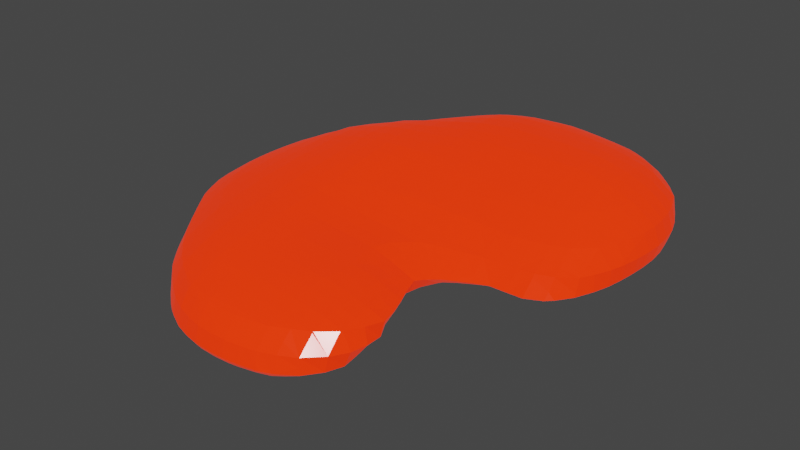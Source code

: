 # Source: 80_only.blend  (saved by Blender 2.81.16; exported with 4.5.12 LTS)
import bpy
from mathutils import Matrix  # noqa: F401  (used for matrix-valued properties, if any)

bpy.ops.wm.read_factory_settings(use_empty=True)
scene = bpy.context.scene
scene.name = 'Scene'

# ---- collections
col_collection = bpy.data.collections.new('Collection'); scene.collection.children.link(col_collection)

# ---- materials (node trees are filled in below, after node groups)
mat_material_002 = bpy.data.materials.new('Material.002')
mat_material_002.use_transparent_shadow = False

# ---- material node trees
mat_material_002.use_nodes = True; mat_material_002.node_tree.nodes.clear()
_N = mat_material_002.node_tree.nodes; _L = mat_material_002.node_tree.links
n0 = _N.new('ShaderNodeOutputMaterial'); n0.name = 'Material Output'; n0.location = (300, 300)
n1 = _N.new('ShaderNodeBsdfPrincipled'); n1.name = 'Principled BSDF'; n1.location = (10, 300)
n1.distribution = 'GGX'
n1.subsurface_method = 'BURLEY'
n1.inputs[0].default_value = (0.8, 0.02044, 0.002025, 1.0)
n1.inputs[2].default_value = 0.2
n1.inputs[3].default_value = 1.45
n1.inputs[13].default_value = 0.2
n1.inputs[27].default_value = (0.8, 0.02044, 0.002025, 1.0)
n1.inputs[28].default_value = 1.0
_L.new(n1.outputs[0], n0.inputs[0])
n0.is_active_output = True

# ---- world
world_world = bpy.data.worlds.new('World'); scene.world = world_world
world_world.use_nodes = True; world_world.node_tree.nodes.clear()
_N = world_world.node_tree.nodes; _L = world_world.node_tree.links
n0 = _N.new('ShaderNodeOutputWorld'); n0.name = 'World Output'; n0.location = (300, 300)
n1 = _N.new('ShaderNodeBackground'); n1.name = 'Background'; n1.location = (10, 300)
n1.inputs[0].default_value = (0.05088, 0.05088, 0.05088, 1.0)
_L.new(n1.outputs[0], n0.inputs[0])
n0.is_active_output = True
world_world.color = (0.05088, 0.05088, 0.05088)
world_world.use_sun_shadow = False
world_world.sun_shadow_jitter_overblur = 0.0

# ---- meshes
me_n190120_3d_iso80 = bpy.data.meshes.new('N190120 3D iso80')
me_n190120_3d_iso80.from_pydata([(-18.0, -14.0, -8.057), (-18.52, -14.0, -8.0), (-18.0, -15.96, -8.0), (-18.0, -12.0, -8.05), (-18.74, -12.0, -8.0), (-18.0, -10.77, -8.0), (-16.0, -18.0, -8.079), (-16.56, -18.0, -8.0), (-16.0, -18.81, -8.0), (-16.0, -16.0, -8.19), (-17.99, -16.0, -8.0), (-16.0, -14.0, -8.158), (-16.0, -12.0, -8.066), (-16.0, -11.11, -8.0), (-14.0, -20.0, -8.042), (-14.53, -20.0, -8.0), (-14.0, -20.44, -8.0), (-14.0, -18.0, -8.153), (-14.0, -16.0, -8.191), (-14.0, -14.0, -8.08), (-14.0, -13.03, -8.0), (-15.11, -12.0, -8.0), (-12.0, -22.0, -8.011), (-12.14, -22.0, -8.0), (-12.0, -22.13, -8.0), (-12.0, -20.0, -8.091), (-12.0, -18.0, -8.124), (-12.0, -16.0, -8.095), (-12.0, -14.96, -8.0), (-13.04, -14.0, -8.0), (-11.18, -22.0, -8.0), (-10.08, -20.0, -8.0), (-10.49, -18.0, -8.0), (-11.16, -16.0, -8.0), (-26.0, -8.0, -6.059), (-26.11, -8.0, -6.0), (-26.0, -8.784, -6.0), (-26.0, -6.0, -6.198), (-26.37, -6.0, -6.0), (-26.0, -4.0, -6.32), (-26.63, -4.0, -6.0), (-26.0, -2.0, -6.4), (-26.86, -2.0, -6.0), (-26.0, 0.0, -6.414), (-26.97, 0.0, -6.0), (-26.0, 2.0, -6.258), (-26.63, 2.0, -6.0), (-26.0, 3.841, -6.0), (-24.0, -14.0, -6.39), (-24.64, -14.0, -6.0), (-24.0, -15.5, -6.0), (-24.0, -12.0, -6.738), (-25.4, -12.0, -6.0), (-24.0, -10.0, -6.888), (-25.82, -10.0, -6.0), (-24.0, -8.0, -6.977), (-24.0, -6.0, -7.048), (-24.0, -4.0, -7.097), (-24.0, -2.0, -7.096), (-24.0, 0.0, -7.039), (-24.0, 2.0, -6.856), (-24.0, 4.0, -6.574), (-25.93, 4.0, -6.0), (-24.0, 6.0, -6.059), (-24.2, 6.0, -6.0), (-24.0, 6.191, -6.0), (-22.0, -18.0, -6.241), (-22.4, -18.0, -6.0), (-22.0, -18.61, -6.0), (-22.0, -16.0, -6.86), (-23.74, -16.0, -6.0), (-22.0, -14.0, -7.207), (-22.0, -12.0, -7.422), (-22.0, -10.0, -7.494), (-22.0, -8.0, -7.513), (-22.0, -6.0, -7.501), (-22.0, -4.0, -7.472), (-22.0, -2.0, -7.425), (-22.0, 0.0, -7.331), (-22.0, 2.0, -7.106), (-22.0, 4.0, -6.799), (-22.0, 6.0, -6.34), (-22.0, 7.234, -6.0), (-20.0, -20.0, -6.609), (-21.05, -20.0, -6.0), (-20.0, -21.41, -6.0), (-20.0, -18.0, -7.182), (-20.0, -16.0, -7.59), (-20.0, -14.0, -7.791), (-20.0, -12.0, -7.893), (-20.0, -10.0, -7.88), (-20.0, -8.0, -7.825), (-20.0, -6.0, -7.742), (-20.0, -4.0, -7.65), (-20.0, -2.0, -7.569), (-20.0, 0.0, -7.452), (-20.0, 2.0, -7.198), (-20.0, 4.0, -6.878), (-20.0, 6.0, -6.481), (-20.0, 8.0, -6.01), (-20.09, 8.0, -6.0), (-20.0, 8.036, -6.0), (-18.0, -22.0, -6.697), (-19.46, -22.0, -6.0), (-18.0, -23.6, -6.0), (-18.0, -20.0, -7.344), (-18.0, -18.0, -7.737), (-18.0, -16.0, -7.998), (-18.0, -10.0, -7.961), (-18.0, -8.0, -7.832), (-18.0, -6.0, -7.708), (-18.0, -4.0, -7.59), (-18.0, -2.0, -7.483), (-18.0, 0.0, -7.35), (-18.0, 2.0, -7.112), (-18.0, 4.0, -6.828), (-18.0, 6.0, -6.495), (-18.0, 8.0, -6.099), (-18.0, 8.412, -6.0), (-16.0, -24.0, -6.795), (-17.64, -24.0, -6.0), (-16.0, -25.5, -6.0), (-16.0, -22.0, -7.419), (-16.0, -20.0, -7.85), (-16.0, -10.0, -7.897), (-16.0, -8.0, -7.702), (-16.0, -6.0, -7.553), (-16.0, -4.0, -7.42), (-16.0, -2.0, -7.288), (-16.0, 0.0, -7.138), (-16.0, 2.0, -6.933), (-16.0, 4.0, -6.705), (-16.0, 6.0, -6.444), (-16.0, 8.0, -6.128), (-16.0, 8.65, -6.0), (-14.0, -26.0, -6.555), (-15.34, -26.0, -6.0), (-14.0, -26.93, -6.0), (-14.0, -24.0, -7.396), (-14.0, -22.0, -7.805), (-14.0, -12.0, -7.893), (-14.0, -10.0, -7.66), (-14.0, -8.0, -7.439), (-14.0, -6.0, -7.276), (-14.0, -4.0, -7.129), (-14.0, -2.0, -6.972), (-14.0, 0.0, -6.811), (-14.0, 2.0, -6.65), (-14.0, 4.0, -6.488), (-14.0, 6.0, -6.31), (-14.0, 8.0, -6.092), (-14.0, 8.627, -6.0), (-12.0, -28.0, -6.118), (-12.31, -28.0, -6.0), (-12.0, -28.15, -6.0), (-12.0, -26.0, -7.121), (-12.0, -24.0, -7.777), (-12.0, -14.0, -7.887), (-12.0, -12.0, -7.6), (-12.0, -10.0, -7.341), (-12.0, -8.0, -7.113), (-12.0, -6.0, -6.937), (-12.0, -4.0, -6.776), (-12.0, -2.0, -6.607), (-12.0, 0.0, -6.449), (-12.0, 2.0, -6.331), (-12.0, 4.0, -6.229), (-12.0, 6.0, -6.131), (-12.0, 8.0, -6.006), (-12.0, 8.055, -6.0), (-10.0, -28.0, -6.487), (-10.0, -28.68, -6.0), (-10.0, -26.0, -7.322), (-10.0, -24.0, -7.836), (-10.0, -22.0, -7.979), (-10.0, -20.0, -7.995), (-10.0, -18.0, -7.949), (-10.0, -16.0, -7.825), (-10.0, -14.0, -7.53), (-10.0, -12.0, -7.21), (-10.0, -10.0, -6.942), (-10.0, -8.0, -6.707), (-10.0, -6.0, -6.514), (-10.0, -4.0, -6.342), (-10.0, -2.0, -6.191), (-10.0, 0.0, -6.058), (-10.0, 1.258, -6.0), (-10.19, 2.0, -6.0), (-10.62, 4.0, -6.0), (-11.02, 6.0, -6.0), (-11.94, 8.0, -6.0), (-8.0, -28.0, -6.664), (-8.0, -29.01, -6.0), (-8.0, -26.0, -7.368), (-8.0, -24.0, -7.768), (-8.0, -22.0, -7.832), (-8.0, -20.0, -7.778), (-8.0, -18.0, -7.643), (-8.0, -16.0, -7.426), (-8.0, -14.0, -7.099), (-8.0, -12.0, -6.776), (-8.0, -10.0, -6.5), (-8.0, -8.0, -6.255), (-8.0, -6.0, -6.057), (-8.0, -5.329, -6.0), (-8.492, -4.0, -6.0), (-9.123, -2.0, -6.0), (-9.716, 0.0, -6.0), (-6.0, -28.0, -6.602), (-6.0, -29.01, -6.0), (-6.0, -26.0, -7.253), (-6.0, -24.0, -7.6), (-6.0, -22.0, -7.556), (-6.0, -20.0, -7.395), (-6.0, -18.0, -7.186), (-6.0, -16.0, -6.921), (-6.0, -14.0, -6.606), (-6.0, -12.0, -6.299), (-6.0, -10.0, -6.006), (-6.0, -9.953, -6.0), (-6.987, -8.0, -6.0), (-7.757, -6.0, -6.0), (-4.0, -28.0, -6.442), (-4.0, -28.82, -6.0), (-4.0, -26.0, -7.045), (-4.0, -24.0, -7.343), (-4.0, -22.0, -7.204), (-4.0, -20.0, -6.946), (-4.0, -18.0, -6.675), (-4.0, -16.0, -6.371), (-4.0, -14.0, -6.068), (-4.0, -13.54, -6.0), (-4.841, -12.0, -6.0), (-5.976, -10.0, -6.0), (-2.0, -28.0, -6.202), (-2.0, -28.39, -6.0), (-2.0, -26.0, -6.691), (-2.0, -24.0, -6.894), (-2.0, -22.0, -6.752), (-2.0, -20.0, -6.5), (-2.0, -18.0, -6.155), (-2.0, -17.21, -6.0), (-2.798, -16.0, -6.0), (-3.784, -14.0, -6.0), (-0.8039, -28.0, -6.0), (0.0, -27.33, -6.0), (0.0, -26.0, -6.257), (0.0, -24.0, -6.381), (0.0, -22.0, -6.26), (0.0, -20.0, -6.029), (0.0, -19.86, -6.0), (-1.444, -18.0, -6.0), (0.93, -26.0, -6.0), (1.457, -24.0, -6.0), (0.9187, -22.0, -6.0), (0.09276, -20.0, -6.0), (-28.0, -10.0, -4.297), (-28.3, -10.0, -4.0), (-28.0, -11.22, -4.0), (-28.0, -8.0, -4.612), (-28.69, -8.0, -4.0), (-28.0, -6.0, -4.865), (-29.0, -6.0, -4.0), (-28.0, -4.0, -5.094), (-29.28, -4.0, -4.0), (-28.0, -2.0, -5.294), (-29.53, -2.0, -4.0), (-28.0, 0.0, -5.406), (-29.71, 0.0, -4.0), (-28.0, 2.0, -5.245), (-29.62, 2.0, -4.0), (-28.0, 4.0, -4.895), (-29.23, 4.0, -4.0), (-28.0, 6.0, -4.178), (-28.23, 6.0, -4.0), (-28.0, 6.392, -4.0), (-26.0, -14.0, -4.816), (-26.78, -14.0, -4.0), (-26.0, -15.46, -4.0), (-26.0, -12.0, -5.563), (-27.78, -12.0, -4.0), (-26.0, -10.0, -5.88), (-26.0, 4.0, -5.972), (-26.0, 6.0, -5.292), (-26.0, 8.0, -4.439), (-26.76, 8.0, -4.0), (-26.0, 8.861, -4.0), (-24.0, -18.0, -4.531), (-24.44, -18.0, -4.0), (-24.0, -18.67, -4.0), (-24.0, -16.0, -5.805), (-25.71, -16.0, -4.0), (-24.0, 8.0, -5.28), (-24.0, 10.0, -4.384), (-24.8, 10.0, -4.0), (-24.0, 10.75, -4.0), (-22.0, -20.0, -5.164), (-23.05, -20.0, -4.0), (-22.0, -21.42, -4.0), (-22.0, 8.0, -5.738), (-22.0, 10.0, -4.97), (-22.0, 12.0, -4.06), (-22.18, 12.0, -4.0), (-22.0, 12.1, -4.0), (-20.0, -22.0, -5.609), (-21.55, -22.0, -4.0), (-20.0, -23.85, -4.0), (-20.0, 10.0, -5.35), (-20.0, 12.0, -4.544), (-20.0, 12.97, -4.0), (-18.0, -24.0, -5.726), (-19.86, -24.0, -4.0), (-18.0, -25.64, -4.0), (-18.0, 10.0, -5.546), (-18.0, 12.0, -4.835), (-18.0, 13.62, -4.0), (-16.0, -26.0, -5.549), (-17.58, -26.0, -4.0), (-16.0, -27.27, -4.0), (-16.0, 10.0, -5.683), (-16.0, 12.0, -5.09), (-16.0, 14.0, -4.196), (-16.98, 14.0, -4.0), (-16.0, 14.36, -4.0), (-14.0, -28.0, -4.888), (-14.97, -28.0, -4.0), (-14.0, -28.57, -4.0), (-14.0, 10.0, -5.764), (-14.0, 12.0, -5.32), (-14.0, 14.0, -4.623), (-14.0, 15.44, -4.0), (-12.0, -29.6, -4.0), (-12.0, 10.0, -5.772), (-12.0, 12.0, -5.45), (-12.0, 14.0, -4.916), (-12.0, 16.0, -4.243), (-13.04, 16.0, -4.0), (-12.0, 16.54, -4.0), (-10.0, -30.0, -4.365), (-10.78, -30.0, -4.0), (-10.0, -30.24, -4.0), (-10.0, 2.0, -5.961), (-10.0, 4.0, -5.884), (-10.0, 6.0, -5.85), (-10.0, 8.0, -5.794), (-10.0, 10.0, -5.63), (-10.0, 12.0, -5.384), (-10.0, 14.0, -4.959), (-10.0, 16.0, -4.417), (-10.0, 17.1, -4.0), (-8.0, -30.0, -4.925), (-8.0, -30.67, -4.0), (-8.0, -4.0, -5.867), (-8.0, -2.0, -5.714), (-8.0, 0.0, -5.596), (-8.0, 2.0, -5.528), (-8.0, 4.0, -5.498), (-8.0, 6.0, -5.536), (-8.0, 8.0, -5.554), (-8.0, 10.0, -5.448), (-8.0, 12.0, -5.259), (-8.0, 14.0, -4.912), (-8.0, 16.0, -4.461), (-8.0, 17.41, -4.0), (-6.0, -30.0, -5.031), (-6.0, -30.8, -4.0), (-6.0, -8.0, -5.693), (-6.0, -6.0, -5.499), (-6.0, -4.0, -5.346), (-6.0, -2.0, -5.2), (-6.0, 0.0, -5.095), (-6.0, 2.0, -5.097), (-6.0, 4.0, -5.143), (-6.0, 6.0, -5.228), (-6.0, 8.0, -5.289), (-6.0, 10.0, -5.231), (-6.0, 12.0, -5.091), (-6.0, 14.0, -4.785), (-6.0, 16.0, -4.379), (-6.0, 17.3, -4.0), (-4.0, -30.0, -4.938), (-4.0, -30.78, -4.0), (-4.0, -12.0, -5.718), (-4.0, -10.0, -5.364), (-4.0, -8.0, -5.082), (-4.0, -6.0, -4.938), (-4.0, -4.0, -4.831), (-4.0, -2.0, -4.708), (-4.0, 0.0, -4.631), (-4.0, 2.0, -4.699), (-4.0, 4.0, -4.808), (-4.0, 6.0, -4.933), (-4.0, 8.0, -5.03), (-4.0, 10.0, -5.018), (-4.0, 12.0, -4.92), (-4.0, 14.0, -4.644), (-4.0, 16.0, -4.27), (-4.0, 17.01, -4.0), (-2.0, -30.0, -4.629), (-2.0, -30.54, -4.0), (-2.0, -16.0, -5.677), (-2.0, -14.0, -5.269), (-2.0, -12.0, -4.96), (-2.0, -10.0, -4.743), (-2.0, -8.0, -4.57), (-2.0, -6.0, -4.419), (-2.0, -4.0, -4.305), (-2.0, -2.0, -4.272), (-2.0, 0.0, -4.284), (-2.0, 2.0, -4.362), (-2.0, 4.0, -4.476), (-2.0, 6.0, -4.651), (-2.0, 8.0, -4.804), (-2.0, 10.0, -4.825), (-2.0, 12.0, -4.755), (-2.0, 14.0, -4.515), (-2.0, 16.0, -4.173), (-2.0, 16.67, -4.0), (0.0, -30.0, -4.181), (0.0, -30.16, -4.0), (0.0, -28.0, -5.793), (0.0, -18.0, -5.489), (0.0, -16.0, -4.822), (0.0, -14.0, -4.44), (0.0, -12.0, -4.232), (0.0, -10.0, -4.152), (0.0, -8.0, -4.084), (0.0, -6.862, -4.0), (-0.2574, -6.0, -4.0), (-0.7254, -4.0, -4.0), (-0.6244, -2.0, -4.0), (-0.1918, 0.0, -4.0), (0.0, 0.6232, -4.0), (0.0, 2.0, -4.063), (0.0, 4.0, -4.184), (0.0, 6.0, -4.404), (0.0, 8.0, -4.602), (0.0, 10.0, -4.65), (0.0, 12.0, -4.603), (0.0, 14.0, -4.397), (0.0, 16.0, -4.084), (0.0, 16.33, -4.0), (0.5453, -30.0, -4.0), (2.0, -29.38, -4.0), (2.0, -28.0, -4.954), (2.0, -26.0, -5.585), (2.0, -24.0, -5.81), (2.0, -22.0, -5.605), (2.0, -20.0, -5.254), (2.0, -18.0, -4.667), (2.0, -16.0, -4.011), (2.0, -15.92, -4.0), (1.263, -14.0, -4.0), (0.7906, -12.0, -4.0), (0.5352, -10.0, -4.0), (0.3065, -8.0, -4.0), (0.4893, 2.0, -4.0), (2.0, 3.908, -4.0), (2.0, 4.0, -4.009), (2.0, 6.0, -4.233), (2.0, 8.0, -4.424), (2.0, 10.0, -4.497), (2.0, 12.0, -4.481), (2.0, 14.0, -4.299), (2.0, 16.0, -4.004), (2.0, 16.01, -4.0), (4.0, -28.0, -4.031), (4.0, -28.05, -4.0), (4.0, -26.0, -4.775), (4.0, -24.0, -5.103), (4.0, -22.0, -4.863), (4.0, -20.0, -4.45), (4.0, -18.47, -4.0), (3.64, -18.0, -4.0), (2.028, -16.0, -4.0), (2.12, 4.0, -4.0), (4.0, 5.237, -4.0), (4.0, 6.0, -4.082), (4.0, 8.0, -4.257), (4.0, 10.0, -4.352), (4.0, 12.0, -4.365), (4.0, 14.0, -4.194), (4.0, 15.36, -4.0), (2.072, 16.0, -4.0), (4.058, -28.0, -4.0), (5.529, -26.0, -4.0), (6.0, -24.75, -4.0), (6.0, -24.0, -4.146), (6.0, -22.12, -4.0), (5.982, -22.0, -4.0), (5.147, -20.0, -4.0), (4.986, 6.0, -4.0), (6.0, 6.908, -4.0), (6.0, 8.0, -4.097), (6.0, 10.0, -4.209), (6.0, 12.0, -4.233), (6.0, 14.0, -4.048), (6.0, 14.32, -4.0), (6.274, -24.0, -4.0), (7.166, 8.0, -4.0), (8.0, 9.247, -4.0), (8.0, 10.0, -4.04), (8.0, 12.0, -4.057), (8.0, 12.58, -4.0), (6.498, 14.0, -4.0), (8.296, 10.0, -4.0), (8.354, 12.0, -4.0), (-30.0, -4.0, -2.55), (-30.25, -4.0, -2.0), (-30.0, -5.968, -2.0), (-30.0, -2.0, -3.005), (-30.43, -2.0, -2.0), (-30.0, 0.0, -3.336), (-30.53, 0.0, -2.0), (-30.0, 2.0, -3.148), (-30.44, 2.0, -2.0), (-30.0, 4.0, -2.289), (-30.11, 4.0, -2.0), (-30.0, 4.247, -2.0), (-28.0, -12.0, -3.116), (-28.24, -12.0, -2.0), (-28.0, -12.41, -2.0), (-28.97, -10.0, -2.0), (-29.6, -8.0, -2.0), (-30.0, -6.0, -2.0), (-29.19, 6.0, -2.0), (-28.0, 8.0, -2.248), (-28.11, 8.0, -2.0), (-28.0, 8.153, -2.0), (-26.0, -15.59, -2.0), (-27.02, -14.0, -2.0), (-26.0, 10.0, -2.439), (-26.24, 10.0, -2.0), (-26.0, 10.24, -2.0), (-24.0, -18.51, -2.0), (-24.36, -18.0, -2.0), (-25.74, -16.0, -2.0), (-24.0, 12.0, -2.261), (-24.15, 12.0, -2.0), (-24.0, 12.14, -2.0), (-22.0, -21.11, -2.0), (-22.88, -20.0, -2.0), (-22.0, 13.5, -2.0), (-20.0, -23.42, -2.0), (-21.25, -22.0, -2.0), (-20.0, 14.0, -2.806), (-21.12, 14.0, -2.0), (-20.0, 14.62, -2.0), (-18.0, -25.19, -2.0), (-19.41, -24.0, -2.0), (-18.0, 14.0, -3.664), (-18.0, 15.63, -2.0), (-16.0, -26.78, -2.0), (-17.01, -26.0, -2.0), (-16.0, 16.0, -2.675), (-17.33, 16.0, -2.0), (-16.0, 16.65, -2.0), (-14.0, -28.12, -2.0), (-14.2, -28.0, -2.0), (-14.0, 16.0, -3.628), (-14.0, 17.84, -2.0), (-12.0, -29.1, -2.0), (-12.0, 18.0, -2.952), (-13.75, 18.0, -2.0), (-12.0, 19.09, -2.0), (-10.0, -30.0, -2.95), (-10.0, -29.76, -2.0), (-10.0, 18.0, -3.505), (-10.0, 20.0, -2.145), (-10.35, 20.0, -2.0), (-10.0, 20.16, -2.0), (-8.0, -30.24, -2.0), (-9.022, -30.0, -2.0), (-8.0, 18.0, -3.745), (-8.0, 20.0, -2.666), (-8.0, 20.9, -2.0), (-6.0, -30.37, -2.0), (-6.0, 18.0, -3.742), (-6.0, 20.0, -2.824), (-6.0, 21.29, -2.0), (-4.0, -30.35, -2.0), (-4.0, 18.0, -3.679), (-4.0, 20.0, -2.866), (-4.0, 21.53, -2.0), (-2.0, -30.11, -2.0), (-2.0, 18.0, -3.594), (-2.0, 20.0, -2.82), (-2.0, 21.55, -2.0), (0.0, -30.0, -3.218), (-1.345, -30.0, -2.0), (0.0, -29.71, -2.0), (0.0, -6.0, -3.898), (0.0, -4.0, -3.738), (0.0, -2.0, -3.823), (0.0, 0.0, -3.959), (0.0, 18.0, -3.507), (0.0, 20.0, -2.754), (0.0, 21.49, -2.0), (2.0, -28.99, -2.0), (2.0, -14.0, -3.496), (2.0, -12.0, -3.209), (2.0, -10.0, -3.17), (2.0, -8.0, -3.195), (2.0, -6.0, -3.201), (2.0, -4.0, -3.233), (2.0, -2.0, -3.351), (2.0, 0.0, -3.51), (2.0, 2.0, -3.754), (2.0, 18.0, -3.429), (2.0, 20.0, -2.692), (2.0, 21.42, -2.0), (4.0, -28.0, -3.158), (3.895, -28.0, -2.0), (4.0, -27.92, -2.0), (4.0, -18.0, -3.702), (4.0, -16.0, -2.749), (4.0, -14.0, -2.324), (4.0, -12.0, -2.053), (4.0, -10.0, -2.176), (4.0, -8.0, -2.378), (4.0, -6.0, -2.614), (4.0, -4.0, -2.817), (4.0, -2.0, -2.963), (4.0, 0.0, -3.141), (4.0, 2.0, -3.485), (4.0, 4.0, -3.832), (4.0, 16.0, -3.894), (4.0, 18.0, -3.335), (4.0, 20.0, -2.617), (4.0, 21.3, -2.0), (6.0, -26.0, -2.082), (6.0, -26.02, -2.0), (6.0, -22.0, -3.975), (6.0, -20.0, -3.19), (6.0, -18.0, -2.254), (6.0, -17.34, -2.0), (5.219, -16.0, -2.0), (4.521, -14.0, -2.0), (4.088, -12.0, -2.0), (4.425, -10.0, -2.0), (5.382, -8.0, -2.0), (6.0, -6.994, -2.0), (6.0, -6.0, -2.137), (6.0, -4.0, -2.389), (6.0, -2.0, -2.656), (6.0, 0.0, -2.931), (6.0, 2.0, -3.289), (6.0, 4.0, -3.633), (6.0, 6.0, -3.901), (6.0, 16.0, -3.716), (6.0, 18.0, -3.186), (6.0, 20.0, -2.497), (6.0, 21.07, -2.0), (6.022, -26.0, -2.0), (7.168, -24.0, -2.0), (7.579, -22.0, -2.0), (7.532, -20.0, -2.0), (6.408, -18.0, -2.0), (6.74, -6.0, -2.0), (8.0, -4.328, -2.0), (8.0, -4.0, -2.04), (8.0, -2.0, -2.421), (8.0, 0.0, -2.785), (8.0, 2.0, -3.127), (8.0, 4.0, -3.44), (8.0, 6.0, -3.705), (8.0, 8.0, -3.92), (8.0, 14.0, -3.84), (8.0, 16.0, -3.495), (8.0, 18.0, -2.977), (8.0, 20.0, -2.303), (8.0, 20.68, -2.0), (8.601, -4.0, -2.0), (10.0, -3.568, -2.0), (10.0, -2.0, -2.308), (10.0, 0.0, -2.678), (10.0, 2.0, -2.992), (10.0, 4.0, -3.267), (10.0, 6.0, -3.508), (10.0, 8.0, -3.691), (10.0, 10.0, -3.74), (10.0, 12.0, -3.702), (10.0, 14.0, -3.503), (10.0, 16.0, -3.187), (10.0, 18.0, -2.626), (10.0, 19.79, -2.0), (9.577, 20.0, -2.0), (12.0, -2.0, -2.209), (12.0, -3.148, -2.0), (12.0, 0.0, -2.549), (12.0, 2.0, -2.832), (12.0, 4.0, -3.073), (12.0, 6.0, -3.279), (12.0, 8.0, -3.419), (12.0, 10.0, -3.398), (12.0, 12.0, -3.305), (12.0, 14.0, -3.116), (12.0, 16.0, -2.81), (12.0, 18.0, -2.212), (12.0, 18.6, -2.0), (14.0, -2.0, -2.054), (14.0, -2.374, -2.0), (14.0, 0.0, -2.328), (14.0, 2.0, -2.577), (14.0, 4.0, -2.786), (14.0, 6.0, -2.931), (14.0, 8.0, -3.023), (14.0, 10.0, -3.013), (14.0, 12.0, -2.92), (14.0, 14.0, -2.65), (14.0, 16.0, -2.262), (14.0, 16.89, -2.0), (12.79, 18.0, -2.0), (14.48, -2.0, -2.0), (16.0, -0.5054, -2.0), (16.0, 0.0, -2.052), (16.0, 2.0, -2.258), (16.0, 4.0, -2.426), (16.0, 6.0, -2.514), (16.0, 8.0, -2.563), (16.0, 10.0, -2.566), (16.0, 12.0, -2.473), (16.0, 14.0, -2.11), (16.0, 14.46, -2.0), (14.84, 16.0, -2.0), (16.26, 0.0, -2.0), (17.12, 2.0, -2.0), (17.65, 4.0, -2.0), (17.96, 6.0, -2.0), (18.0, 6.492, -2.0), (18.0, 8.0, -2.033), (18.0, 9.709, -2.0), (17.98, 10.0, -2.0), (17.55, 12.0, -2.0), (16.36, 14.0, -2.0), (18.11, 8.0, -2.0), (-30.0, -4.687, 0.0), (-30.09, -4.0, 0.0), (-30.21, -2.0, 0.0), (-30.22, 0.0, 0.0), (-30.07, 2.0, 0.0), (-30.0, 4.0, -1.428), (-30.0, 2.429, 0.0), (-28.0, -12.0, -1.282), (-28.48, -10.0, 0.0), (-28.0, -11.0, 0.0), (-29.31, -8.0, 0.0), (-29.8, -6.0, 0.0), (-29.71, 4.0, 0.0), (-28.96, 6.0, 0.0), (-28.04, 8.0, 0.0), (-28.0, 8.052, 0.0), (-26.0, -14.11, 0.0), (-26.08, -14.0, 0.0), (-27.48, -12.0, 0.0), (-26.16, 10.0, 0.0), (-26.0, 10.17, 0.0), (-24.0, -18.0, -1.363), (-24.62, -16.0, 0.0), (-24.0, -16.85, 0.0), (-24.16, 12.0, 0.0), (-24.0, 12.16, 0.0), (-22.0, -20.0, -0.6498), (-22.0, -19.39, 0.0), (-23.08, -18.0, 0.0), (-22.0, 13.69, 0.0), (-20.0, -22.0, -0.3009), (-20.0, -21.73, 0.0), (-21.52, -20.0, 0.0), (-21.55, 14.0, 0.0), (-20.0, 15.09, 0.0), (-18.0, -24.0, -0.4255), (-18.0, -23.61, 0.0), (-19.71, -22.0, 0.0), (-18.0, 16.0, -1.144), (-18.66, 16.0, 0.0), (-18.0, 16.43, 0.0), (-16.0, -26.0, -0.9731), (-16.0, -25.18, 0.0), (-17.55, -24.0, 0.0), (-16.0, 17.68, 0.0), (-14.0, -28.0, -1.832), (-14.0, -26.41, 0.0), (-14.68, -26.0, 0.0), (-14.0, 18.0, -1.738), (-15.5, 18.0, 0.0), (-14.0, 18.93, 0.0), (-12.0, -28.0, -0.4919), (-12.0, -27.51, 0.0), (-12.0, 20.0, -0.506), (-12.41, 20.0, 0.0), (-12.0, 20.24, 0.0), (-10.0, -28.18, 0.0), (-10.62, -28.0, 0.0), (-10.0, 21.4, 0.0), (-8.0, -30.0, -1.674), (-8.0, -28.56, 0.0), (-8.0, 22.0, -0.6489), (-8.898, 22.0, 0.0), (-8.0, 22.45, 0.0), (-6.0, -30.0, -1.505), (-6.0, -28.65, 0.0), (-6.0, 22.0, -1.296), (-6.0, 23.11, 0.0), (-4.0, -30.0, -1.557), (-4.0, -28.57, 0.0), (-4.0, 22.0, -1.602), (-4.0, 23.59, 0.0), (-2.0, -30.0, -1.856), (-2.0, -28.3, 0.0), (-2.0, 22.0, -1.654), (-2.0, 23.81, 0.0), (0.0, -28.0, -0.1183), (-0.4987, -28.0, 0.0), (0.0, -27.84, 0.0), (0.0, 22.0, -1.634), (0.0, 23.91, 0.0), (2.0, -28.0, -0.9285), (2.0, -26.9, 0.0), (2.0, 22.0, -1.593), (2.0, 23.91, 0.0), (4.0, -26.0, -0.1126), (3.8, -26.0, 0.0), (4.0, -25.87, 0.0), (4.0, 22.0, -1.524), (4.0, 23.86, 0.0), (6.0, -26.0, -1.972), (6.0, -24.14, 0.0), (6.0, -16.0, -0.9653), (6.0, -14.02, 0.0), (5.987, -14.0, 0.0), (5.301, -12.0, 0.0), (6.0, -11.12, 0.0), (6.0, -10.0, -0.6504), (6.0, -8.0, -1.686), (6.0, 22.0, -1.387), (6.0, 23.75, 0.0), (6.13, -24.0, 0.0), (7.256, -22.0, 0.0), (8.0, -20.19, 0.0), (8.0, -20.0, -0.27), (8.0, -19.62, 0.0), (7.629, -18.0, 0.0), (6.862, -16.0, 0.0), (7.297, -10.0, 0.0), (8.0, -9.632, 0.0), (8.0, -8.0, -1.012), (8.0, -6.0, -1.625), (8.0, 22.0, -1.168), (8.0, 23.56, 0.0), (8.065, -20.0, 0.0), (10.0, -8.0, -0.4403), (10.0, -8.596, 0.0), (10.0, -6.0, -1.308), (10.0, -4.0, -1.856), (10.0, 20.0, -1.899), (10.0, 22.0, -0.7661), (10.0, 23.12, 0.0), (11.57, -8.0, 0.0), (12.0, -7.833, 0.0), (12.0, -6.0, -1.066), (12.0, -4.0, -1.734), (12.0, 20.0, -1.35), (12.0, 22.0, -0.2704), (12.0, 22.43, 0.0), (14.0, -6.0, -0.9559), (14.0, -7.78, 0.0), (14.0, -4.0, -1.604), (14.0, 18.0, -1.582), (14.0, 20.0, -0.6804), (14.0, 21.2, 0.0), (12.72, 22.0, 0.0), (16.0, -6.0, -0.78), (16.0, -7.726, 0.0), (16.0, -4.0, -1.367), (16.0, -2.0, -1.76), (16.0, 16.0, -1.534), (16.0, 18.0, -0.7833), (16.0, 19.72, 0.0), (15.68, 20.0, 0.0), (18.0, -6.0, -0.2586), (18.0, -6.753, 0.0), (18.0, -4.0, -0.7779), (18.0, -2.0, -1.187), (18.0, 0.0, -1.51), (18.0, 2.0, -1.722), (18.0, 4.0, -1.877), (18.0, 6.0, -1.985), (18.0, 10.0, -1.993), (18.0, 12.0, -1.817), (18.0, 14.0, -1.338), (18.0, 16.0, -0.7101), (18.0, 17.67, 0.0), (17.7, 18.0, 0.0), (18.74, -6.0, 0.0), (20.0, -4.216, 0.0), (20.0, -4.0, -0.0452), (20.0, -2.0, -0.4633), (20.0, 0.0, -0.7956), (20.0, 2.0, -0.9551), (20.0, 4.0, -1.062), (20.0, 6.0, -1.172), (20.0, 8.0, -1.229), (20.0, 10.0, -1.117), (20.0, 12.0, -0.8823), (20.0, 14.0, -0.403), (20.0, 15.25, 0.0), (19.51, 16.0, 0.0), (20.09, -4.0, 0.0), (20.93, -2.0, 0.0), (21.53, 0.0, 0.0), (21.88, 2.0, 0.0), (22.0, 2.944, 0.0), (22.0, 4.0, -0.06866), (22.0, 6.0, -0.145), (22.0, 8.0, -0.1602), (22.0, 10.0, -0.03222), (22.0, 10.25, 0.0), (21.61, 12.0, 0.0), (20.72, 14.0, 0.0), (22.12, 4.0, 0.0), (22.25, 6.0, 0.0), (22.26, 8.0, 0.0), (22.05, 10.0, 0.0), (-30.0, -4.0, 0.07261), (-30.0, -2.0, 0.1592), (-30.0, 0.0, 0.1678), (-30.0, 2.0, 0.05436), (-28.0, -10.0, 0.3228), (-28.0, -8.0, 0.8535), (-28.0, -6.0, 1.189), (-28.0, -4.0, 1.425), (-28.0, -2.0, 1.518), (-28.0, 0.0, 1.533), (-28.0, 2.0, 1.446), (-28.0, 4.0, 1.257), (-28.0, 6.0, 0.8292), (-28.0, 8.0, 0.04065), (-26.0, -14.0, 0.05241), (-26.0, -12.0, 0.8517), (-26.0, -10.0, 1.414), (-26.0, -8.0, 1.903), (-26.46, -6.0, 2.0), (-26.0, -7.389, 2.0), (-26.92, -4.0, 2.0), (-27.12, -2.0, 2.0), (-27.18, 0.0, 2.0), (-27.08, 2.0, 2.0), (-26.87, 4.0, 2.0), (-26.38, 6.0, 2.0), (-26.0, 8.0, 1.682), (-26.0, 7.016, 2.0), (-26.0, 10.0, 0.1719), (-24.0, -16.0, 0.3864), (-24.0, -14.0, 1.148), (-24.0, -12.0, 1.812), (-24.71, -10.0, 2.0), (-24.0, -11.23, 2.0), (-25.78, -8.0, 2.0), (-25.59, 8.0, 2.0), (-24.23, 10.0, 2.0), (-24.0, 12.0, 0.2231), (-24.0, 10.3, 2.0), (-22.0, -18.0, 0.6095), (-22.0, -16.0, 1.367), (-22.0, -14.0, 1.989), (-23.48, -12.0, 2.0), (-22.0, -13.96, 2.0), (-22.32, 12.0, 2.0), (-22.0, 12.25, 2.0), (-20.0, -20.0, 0.8164), (-20.0, -18.0, 1.553), (-20.47, -16.0, 2.0), (-20.0, -16.6, 2.0), (-21.97, -14.0, 2.0), (-20.0, 14.0, 1.626), (-20.0, 13.74, 2.0), (-18.0, -22.0, 0.774), (-18.0, -20.0, 1.592), (-18.67, -18.0, 2.0), (-18.0, -18.71, 2.0), (-19.64, 14.0, 2.0), (-18.0, 16.0, 0.7423), (-18.0, 15.2, 2.0), (-16.0, -24.0, 0.6543), (-16.0, -22.0, 1.489), (-16.67, -20.0, 2.0), (-16.0, -20.57, 2.0), (-16.9, 16.0, 2.0), (-16.0, 16.67, 2.0), (-14.0, -26.0, 0.2337), (-14.0, -24.0, 1.185), (-14.0, -22.0, 1.915), (-14.0, -21.73, 2.0), (-14.24, 18.0, 2.0), (-14.0, 18.17, 2.0), (-12.0, -26.0, 0.7456), (-12.0, -24.0, 1.562), (-13.4, -22.0, 2.0), (-12.0, -22.61, 2.0), (-12.0, 20.0, 0.9485), (-12.0, 19.66, 2.0), (-10.0, -28.0, 0.1079), (-10.0, -26.0, 0.9847), (-10.0, -24.0, 1.719), (-10.0, -22.96, 2.0), (-11.56, 20.0, 2.0), (-10.0, 20.97, 2.0), (-8.0, -28.0, 0.309), (-8.0, -26.0, 1.105), (-8.0, -24.0, 1.776), (-8.0, -23.04, 2.0), (-8.24, 22.0, 2.0), (-8.0, 22.13, 2.0), (-6.0, -28.0, 0.3368), (-6.0, -26.0, 1.1), (-6.0, -24.0, 1.732), (-6.0, -22.7, 2.0), (-6.0, 22.95, 2.0), (-4.0, -28.0, 0.2864), (-4.0, -26.0, 1.029), (-4.0, -24.0, 1.634), (-4.0, -22.11, 2.0), (-4.0, 23.63, 2.0), (-2.0, -28.0, 0.1523), (-2.0, -26.0, 0.8663), (-2.0, -24.0, 1.457), (-3.689, -22.0, 2.0), (-2.0, -22.0, 1.87), (-2.0, -21.16, 2.0), (-2.0, 23.97, 2.0), (0.0, -26.0, 0.6437), (0.0, -24.0, 1.232), (0.0, -22.0, 1.673), (0.0, -20.05, 2.0), (0.0, -14.0, 1.93), (0.0, -15.2, 2.0), (-0.3145, -14.0, 2.0), (0.0, -12.0, 1.857), (-0.6856, -12.0, 2.0), (0.0, -10.69, 2.0), (0.0, 24.0, 0.726), (-1.645, 24.0, 2.0), (0.0, 24.13, 2.0), (2.0, -26.0, 0.3455), (2.0, -24.0, 0.9824), (2.0, -22.0, 1.385), (0.06393, -20.0, 2.0), (2.0, -20.0, 1.674), (2.0, -18.0, 1.755), (0.5348, -18.0, 2.0), (2.0, -16.0, 1.714), (0.2683, -16.0, 2.0), (2.0, -14.0, 1.469), (2.0, -12.0, 1.25), (0.3121, -10.0, 2.0), (2.0, -10.0, 1.565), (2.0, -8.366, 2.0), (2.0, 24.0, 0.7327), (2.0, 24.14, 2.0), (4.0, -24.0, 0.6479), (4.0, -22.0, 1.005), (4.0, -20.0, 1.235), (4.0, -18.0, 1.325), (4.0, -16.0, 1.284), (4.0, -14.0, 0.8931), (4.0, -12.0, 0.5224), (4.0, -10.0, 0.9469), (2.505, -8.0, 2.0), (4.0, -8.0, 1.676), (4.0, -7.449, 2.0), (4.0, 24.0, 1.21), (4.0, 24.08, 2.0), (6.0, -24.0, 0.04932), (6.0, -22.0, 0.4637), (6.0, -20.0, 0.7435), (6.0, -18.0, 0.7034), (6.0, -16.0, 0.4632), (6.0, -10.0, 0.4045), (6.0, -8.0, 1.342), (6.0, -6.993, 2.0), (6.0, 23.99, 2.0), (5.852, 24.0, 2.0), (8.0, -20.0, 0.03644), (8.0, -8.0, 0.992), (8.0, -6.596, 2.0), (8.0, 23.82, 2.0), (10.0, -8.0, 0.4464), (10.0, -6.281, 2.0), (10.0, 23.45, 2.0), (12.0, -6.063, 2.0), (12.0, 22.91, 2.0), (14.0, -6.0, 1.898), (12.93, -6.0, 2.0), (14.0, -5.929, 2.0), (14.0, 22.0, 2.0), (14.0, 22.0, 2.0), (16.0, -6.0, 1.622), (16.0, -5.7, 2.0), (16.0, 20.0, 0.4378), (16.0, 20.76, 2.0), (18.0, -6.0, 0.7007), (18.0, -5.0, 2.0), (18.0, 18.0, 0.4662), (18.0, 18.91, 2.0), (16.93, 20.0, 2.0), (20.0, -4.0, 0.4201), (19.41, -4.0, 2.0), (20.0, -3.441, 2.0), (20.0, 16.0, 0.8493), (20.0, 16.68, 2.0), (18.87, 18.0, 2.0), (20.84, -2.0, 2.0), (21.67, 0.0, 2.0), (22.0, 1.141, 2.0), (22.0, 2.0, 0.6848), (22.0, 12.0, 1.123), (22.0, 12.74, 2.0), (21.53, 14.0, 2.0), (20.54, 16.0, 2.0), (22.2, 2.0, 2.0), (22.57, 4.0, 2.0), (22.77, 6.0, 2.0), (22.83, 8.0, 2.0), (22.64, 10.0, 2.0), (22.27, 12.0, 2.0), (-26.0, -6.0, 2.176), (-26.0, -4.0, 2.362), (-26.0, -2.0, 2.459), (-26.0, 0.0, 2.51), (-26.0, 2.0, 2.502), (-26.0, 4.0, 2.433), (-26.0, 6.0, 2.209), (-24.0, -10.0, 2.248), (-24.0, -8.0, 2.591), (-24.0, -6.0, 2.829), (-24.0, -4.0, 3.024), (-24.0, -2.0, 3.163), (-24.0, 0.0, 3.271), (-24.0, 2.0, 3.329), (-24.0, 4.0, 3.336), (-24.0, 6.0, 3.204), (-24.0, 8.0, 2.908), (-24.0, 10.0, 2.173), (-22.0, -12.0, 2.436), (-22.0, -10.0, 2.784), (-22.0, -8.0, 3.095), (-22.0, -6.0, 3.339), (-22.0, -4.0, 3.556), (-22.0, -2.0, 3.723), (-22.0, 0.0, 3.87), (-22.0, 2.0, 3.999), (-22.25, 4.0, 4.0), (-22.0, 2.032, 4.0), (-22.18, 6.0, 4.0), (-22.0, 8.0, 3.925), (-22.0, 7.108, 4.0), (-22.0, 10.0, 3.34), (-22.0, 12.0, 2.222), (-20.0, -16.0, 2.158), (-20.0, -14.0, 2.566), (-20.0, -12.0, 2.924), (-20.0, -10.0, 3.225), (-20.0, -8.0, 3.507), (-20.0, -6.0, 3.766), (-20.07, -4.0, 4.0), (-20.0, -4.126, 4.0), (-20.85, -2.0, 4.0), (-21.49, 0.0, 4.0), (-21.99, 2.0, 4.0), (-21.84, 8.0, 4.0), (-20.73, 10.0, 4.0), (-20.0, 12.0, 3.44), (-20.0, 10.9, 4.0), (-18.0, -18.0, 2.185), (-18.0, -16.0, 2.626), (-18.0, -14.0, 2.953), (-18.0, -12.0, 3.242), (-18.0, -10.0, 3.506), (-18.0, -8.0, 3.773), (-18.31, -6.0, 4.0), (-18.0, -6.312, 4.0), (-19.05, 12.0, 4.0), (-18.0, 14.0, 3.097), (-18.0, 12.87, 4.0), (-16.0, -20.0, 2.169), (-16.0, -18.0, 2.61), (-16.0, -16.0, 2.977), (-16.0, -14.0, 3.237), (-16.0, -12.0, 3.471), (-16.0, -10.0, 3.701), (-16.0, -8.0, 3.95), (-16.0, -7.627, 4.0), (-16.6, 14.0, 4.0), (-16.0, 16.0, 2.633), (-16.0, 14.46, 4.0), (-14.0, -20.0, 2.451), (-14.0, -18.0, 2.818), (-14.0, -16.0, 3.114), (-14.0, -14.0, 3.336), (-14.0, -12.0, 3.541), (-14.0, -10.0, 3.72), (-14.0, -8.0, 3.919), (-14.0, -7.429, 4.0), (-14.11, 16.0, 4.0), (-14.0, 18.0, 2.197), (-14.0, 16.1, 4.0), (-12.0, -22.0, 2.166), (-12.0, -20.0, 2.618), (-12.0, -18.0, 2.913), (-12.0, -16.0, 3.143), (-12.0, -14.0, 3.322), (-12.0, -12.0, 3.493), (-12.0, -10.0, 3.621), (-12.0, -8.0, 3.774), (-12.0, -6.512, 4.0), (-12.0, 18.0, 3.904), (-12.0, 17.9, 4.0), (-10.0, -22.0, 2.222), (-10.0, -20.0, 2.594), (-10.0, -18.0, 2.833), (-10.0, -16.0, 3.014), (-10.0, -14.0, 3.116), (-10.0, -12.0, 3.207), (-10.0, -10.0, 3.33), (-10.0, -8.0, 3.5), (-11.38, -6.0, 4.0), (-10.0, -6.0, 3.814), (-10.0, -5.082, 4.0), (-11.88, 18.0, 4.0), (-10.0, 20.0, 3.436), (-10.0, 19.48, 4.0), (-8.0, -22.0, 2.203), (-8.0, -20.0, 2.504), (-8.0, -18.0, 2.697), (-8.0, -16.0, 2.835), (-8.0, -14.0, 2.857), (-8.0, -12.0, 2.872), (-8.0, -10.0, 2.996), (-8.0, -8.0, 3.193), (-8.0, -6.0, 3.527), (-8.269, -4.0, 4.0), (-8.0, -4.0, 3.963), (-8.0, -3.864, 4.0), (-9.336, 20.0, 4.0), (-8.0, 22.0, 2.227), (-8.0, 20.82, 4.0), (-6.0, -22.0, 2.123), (-6.0, -20.0, 2.39), (-6.0, -18.0, 2.564), (-6.0, -16.0, 2.677), (-6.0, -14.0, 2.65), (-6.0, -12.0, 2.61), (-6.0, -10.0, 2.713), (-6.0, -8.0, 2.917), (-6.0, -6.0, 3.322), (-6.0, -4.0, 3.847), (-6.0, -3.497, 4.0), (-6.0, 22.0, 3.806), (-6.0, 21.88, 4.0), (-4.0, -22.0, 2.018), (-4.0, -20.0, 2.266), (-4.0, -18.0, 2.423), (-4.0, -16.0, 2.512), (-4.0, -14.0, 2.45), (-4.0, -12.0, 2.368), (-4.0, -10.0, 2.45), (-4.0, -8.0, 2.658), (-4.0, -6.0, 3.138), (-4.0, -4.0, 3.768), (-4.0, -3.329, 4.0), (-5.737, 22.0, 4.0), (-4.0, 22.72, 4.0), (-2.0, -20.0, 2.151), (-2.0, -18.0, 2.255), (-2.0, -16.0, 2.287), (-2.0, -14.0, 2.225), (-2.0, -12.0, 2.161), (-2.0, -10.0, 2.258), (-2.0, -8.0, 2.471), (-2.0, -6.0, 2.963), (-2.0, -4.0, 3.653), (-2.0, -3.148, 4.0), (-2.0, 23.15, 4.0), (0.0, -20.0, 2.007), (0.0, -18.0, 2.058), (0.0, -16.0, 2.027), (0.0, -10.0, 2.048), (0.0, -8.0, 2.292), (0.0, -6.0, 2.796), (0.0, -4.0, 3.541), (0.0, -3.036, 4.0), (0.0, 24.0, 2.407), (0.0, 23.41, 4.0), (2.0, -8.0, 2.061), (2.0, -6.0, 2.678), (2.0, -4.0, 3.537), (2.0, -3.108, 4.0), (2.0, 24.0, 2.425), (2.0, 23.44, 4.0), (4.0, -6.0, 2.56), (4.0, -4.0, 3.559), (4.0, -3.221, 4.0), (4.0, 24.0, 2.251), (4.0, 23.39, 4.0), (6.0, -6.0, 2.415), (6.0, -4.0, 3.531), (6.0, -3.284, 4.0), (6.0, 23.27, 4.0), (8.0, -6.0, 2.268), (8.0, -4.0, 3.504), (8.0, -3.341, 4.0), (8.0, 23.08, 4.0), (10.0, -6.0, 2.154), (10.0, -4.0, 3.563), (10.0, -3.453, 4.0), (10.0, 22.73, 4.0), (12.0, -6.0, 2.041), (12.0, -4.0, 3.589), (12.0, -3.492, 4.0), (12.0, 22.29, 4.0), (14.0, -4.0, 3.388), (14.0, -3.185, 4.0), (14.0, 21.57, 4.0), (12.86, 22.0, 4.0), (16.0, -4.0, 3.093), (16.0, -2.68, 4.0), (16.0, 20.52, 4.0), (18.0, -4.0, 2.587), (17.59, -2.0, 4.0), (18.0, -2.0, 3.854), (18.0, -1.782, 4.0), (18.0, 18.64, 4.0), (16.65, 20.0, 4.0), (20.0, -2.0, 2.781), (19.94, 0.0, 4.0), (20.0, 0.0, 3.958), (20.0, 0.07402, 4.0), (20.0, 16.26, 4.0), (18.6, 18.0, 4.0), (22.0, 2.0, 2.348), (20.89, 2.0, 4.0), (22.0, 4.0, 3.186), (21.56, 4.0, 4.0), (22.0, 6.0, 3.866), (21.94, 6.0, 4.0), (22.0, 6.683, 4.0), (22.0, 10.0, 3.852), (22.0, 9.323, 4.0), (21.95, 10.0, 4.0), (22.0, 12.0, 2.834), (21.62, 12.0, 4.0), (21.03, 14.0, 4.0), (20.19, 16.0, 4.0), (22.1, 8.0, 4.0), (-22.0, 4.0, 4.078), (-22.0, 6.0, 4.065), (-20.0, -4.0, 4.014), (-20.0, -2.0, 4.177), (-20.0, 0.0, 4.325), (-20.0, 2.0, 4.487), (-20.0, 4.0, 4.635), (-20.0, 6.0, 4.692), (-20.0, 8.0, 4.635), (-20.0, 10.0, 4.271), (-18.0, -6.0, 4.038), (-18.0, -4.0, 4.264), (-18.0, -2.0, 4.456), (-18.0, 0.0, 4.647), (-18.0, 2.0, 4.861), (-18.0, 4.0, 5.062), (-18.0, 6.0, 5.156), (-18.0, 8.0, 5.151), (-18.0, 10.0, 4.905), (-18.0, 12.0, 4.421), (-16.0, -6.0, 4.191), (-16.0, -4.0, 4.426), (-16.0, -2.0, 4.663), (-16.0, 0.0, 4.913), (-16.0, 2.0, 5.176), (-16.0, 4.0, 5.422), (-16.0, 6.0, 5.554), (-16.0, 8.0, 5.606), (-16.0, 10.0, 5.491), (-16.0, 12.0, 5.161), (-16.0, 14.0, 4.266), (-14.0, -6.0, 4.173), (-14.0, -4.0, 4.445), (-14.0, -2.0, 4.752), (-14.0, 0.0, 5.075), (-14.0, 2.0, 5.366), (-14.0, 4.0, 5.64), (-14.0, 6.0, 5.851), (-14.0, 8.0, 5.993), (-14.0, 10.0, 5.933), (-14.0, 12.0, 5.689), (-14.0, 14.0, 5.03), (-14.0, 16.0, 4.058), (-12.0, -6.0, 4.066), (-12.0, -4.0, 4.381), (-12.0, -2.0, 4.762), (-12.0, 0.0, 5.161), (-12.0, 2.0, 5.492), (-12.0, 4.0, 5.81), (-12.81, 6.0, 6.0), (-12.0, 5.301, 6.0), (-13.96, 8.0, 6.0), (-13.66, 10.0, 6.0), (-12.72, 12.0, 6.0), (-12.0, 14.0, 5.769), (-12.0, 12.91, 6.0), (-12.0, 16.0, 5.076), (-10.0, -4.0, 4.185), (-10.0, -2.0, 4.609), (-10.0, 0.0, 5.072), (-10.0, 2.0, 5.515), (-10.0, 4.0, 5.951), (-10.0, 4.299, 6.0), (-11.35, 14.0, 6.0), (-10.0, 16.0, 5.941), (-10.0, 15.79, 6.0), (-10.0, 18.0, 4.918), (-8.0, -2.0, 4.427), (-8.0, 0.0, 4.946), (-8.0, 2.0, 5.511), (-9.204, 4.0, 6.0), (-8.0, 3.735, 6.0), (-9.849, 16.0, 6.0), (-8.0, 18.0, 5.816), (-8.0, 17.6, 6.0), (-8.0, 20.0, 4.651), (-6.0, -2.0, 4.37), (-6.0, 0.0, 4.927), (-6.0, 2.0, 5.539), (-6.0, 3.497, 6.0), (-7.561, 18.0, 6.0), (-6.0, 20.0, 5.517), (-6.0, 19.17, 6.0), (-4.0, -2.0, 4.357), (-4.0, 0.0, 4.954), (-4.0, 2.0, 5.595), (-4.0, 3.245, 6.0), (-4.746, 20.0, 6.0), (-4.0, 22.0, 4.669), (-4.0, 20.37, 6.0), (-2.0, -2.0, 4.348), (-2.0, 0.0, 5.015), (-2.0, 2.0, 5.718), (-2.0, 2.798, 6.0), (-2.0, 22.0, 5.104), (-2.0, 20.94, 6.0), (0.0, -2.0, 4.352), (0.0, 0.0, 5.093), (0.0, 2.0, 5.865), (0.0, 2.352, 6.0), (0.0, 22.0, 5.401), (0.0, 21.32, 6.0), (2.0, -2.0, 4.396), (2.0, 0.0, 5.182), (2.0, 2.0, 5.994), (2.0, 2.016, 6.0), (2.0, 22.0, 5.511), (2.0, 21.48, 6.0), (4.0, -2.0, 4.461), (4.0, 0.0, 5.29), (2.097, 2.0, 6.0), (4.0, 1.708, 6.0), (4.0, 22.0, 5.516), (4.0, 21.51, 6.0), (6.0, -2.0, 4.539), (6.0, 0.0, 5.43), (6.0, 1.363, 6.0), (6.0, 22.0, 5.375), (6.0, 21.36, 6.0), (8.0, -2.0, 4.617), (8.0, 0.0, 5.557), (8.0, 1.054, 6.0), (8.0, 22.0, 5.146), (8.0, 21.1, 6.0), (10.0, -2.0, 4.664), (10.0, 0.0, 5.594), (10.0, 0.9533, 6.0), (10.0, 22.0, 4.786), (10.0, 20.75, 6.0), (12.0, -2.0, 4.662), (12.0, 0.0, 5.565), (12.0, 1.018, 6.0), (12.0, 22.0, 4.317), (12.0, 20.31, 6.0), (14.0, -2.0, 4.525), (14.0, 0.0, 5.409), (14.0, 1.443, 6.0), (14.0, 20.0, 5.574), (14.0, 19.36, 6.0), (12.85, 20.0, 6.0), (16.0, -2.0, 4.294), (16.0, 0.0, 5.133), (15.37, 2.0, 6.0), (16.0, 2.0, 5.893), (16.0, 2.311, 6.0), (16.0, 18.0, 5.96), (16.0, 17.92, 6.0), (15.92, 18.0, 6.0), (16.0, 20.0, 4.538), (18.0, 0.0, 4.632), (18.0, 2.0, 5.285), (17.71, 4.0, 6.0), (18.0, 4.0, 5.897), (18.0, 4.447, 6.0), (18.0, 16.0, 5.73), (18.0, 15.12, 6.0), (17.57, 16.0, 6.0), (18.0, 18.0, 4.535), (20.0, 2.0, 4.499), (20.0, 4.0, 4.989), (18.71, 6.0, 6.0), (20.0, 6.0, 5.324), (20.0, 8.0, 5.537), (19.22, 8.0, 6.0), (20.0, 10.0, 5.521), (19.25, 10.0, 6.0), (20.0, 12.0, 5.354), (19.05, 12.0, 6.0), (20.0, 14.0, 4.915), (18.48, 14.0, 6.0), (20.0, 16.0, 4.182), (22.0, 8.0, 4.084), (-12.0, 6.0, 6.093), (-12.0, 8.0, 6.29), (-12.0, 10.0, 6.283), (-12.0, 12.0, 6.15), (-10.0, 6.0, 6.248), (-10.0, 8.0, 6.479), (-10.0, 10.0, 6.6), (-10.0, 12.0, 6.62), (-10.0, 14.0, 6.398), (-8.0, 4.0, 6.068), (-8.0, 6.0, 6.397), (-8.0, 8.0, 6.665), (-8.0, 10.0, 6.925), (-8.0, 12.0, 7.096), (-8.0, 14.0, 6.956), (-8.0, 16.0, 6.594), (-6.0, 4.0, 6.139), (-6.0, 6.0, 6.566), (-6.0, 8.0, 6.947), (-6.0, 10.0, 7.283), (-6.0, 12.0, 7.525), (-6.0, 14.0, 7.48), (-6.0, 16.0, 7.22), (-6.0, 18.0, 6.544), (-4.0, 4.0, 6.218), (-4.0, 6.0, 6.745), (-4.0, 8.0, 7.242), (-4.0, 10.0, 7.632), (-4.0, 12.0, 7.916), (-4.0, 14.0, 7.949), (-4.0, 16.0, 7.774), (-4.0, 18.0, 7.149), (-4.0, 20.0, 6.236), (-2.0, 4.0, 6.372), (-2.0, 6.0, 6.94), (-2.0, 8.0, 7.474), (-2.0, 10.0, 7.904), (-3.44, 12.0, 8.0), (-2.0, 10.61, 8.0), (-3.687, 14.0, 8.0), (-2.69, 16.0, 8.0), (-2.0, 18.0, 7.516), (-2.0, 16.41, 8.0), (-2.0, 20.0, 6.606), (0.0, 4.0, 6.546), (0.0, 6.0, 7.137), (0.0, 8.0, 7.683), (-1.148, 10.0, 8.0), (0.0, 9.41, 8.0), (0.0, 18.0, 7.774), (0.0, 17.24, 8.0), (0.0, 20.0, 6.874), (2.0, 4.0, 6.671), (2.0, 6.0, 7.293), (2.0, 8.0, 7.858), (2.0, 8.675, 8.0), (2.0, 18.0, 7.885), (2.0, 17.58, 8.0), (2.0, 20.0, 7.029), (4.0, 2.0, 6.103), (4.0, 4.0, 6.781), (4.0, 6.0, 7.424), (4.0, 8.0, 7.999), (4.0, 8.004, 8.0), (4.0, 18.0, 7.908), (4.0, 17.63, 8.0), (4.0, 20.0, 7.09), (6.0, 2.0, 6.223), (6.0, 4.0, 6.885), (6.0, 6.0, 7.511), (4.021, 8.0, 8.0), (6.0, 7.764, 8.0), (6.0, 18.0, 7.796), (6.0, 17.21, 8.0), (6.0, 20.0, 6.964), (8.0, 2.0, 6.327), (8.0, 4.0, 6.971), (8.0, 6.0, 7.566), (8.0, 7.665, 8.0), (8.0, 18.0, 7.624), (8.0, 16.62, 8.0), (8.0, 20.0, 6.766), (10.0, 2.0, 6.363), (10.0, 4.0, 7.003), (10.0, 6.0, 7.566), (10.0, 7.834, 8.0), (10.0, 16.0, 7.935), (10.0, 15.58, 8.0), (9.419, 16.0, 8.0), (10.0, 18.0, 7.392), (10.0, 20.0, 6.529), (12.0, 2.0, 6.338), (12.0, 4.0, 6.969), (12.0, 6.0, 7.498), (10.69, 8.0, 8.0), (12.0, 8.0, 7.925), (12.0, 8.71, 8.0), (12.0, 14.0, 7.981), (12.0, 13.82, 8.0), (11.86, 14.0, 8.0), (12.0, 16.0, 7.645), (12.0, 18.0, 7.09), (12.0, 20.0, 6.221), (14.0, 2.0, 6.182), (14.0, 4.0, 6.772), (14.0, 6.0, 7.267), (14.0, 8.0, 7.658), (12.82, 10.0, 8.0), (14.0, 10.0, 7.803), (14.0, 12.0, 7.802), (12.99, 12.0, 8.0), (14.0, 14.0, 7.575), (14.0, 16.0, 7.218), (14.0, 18.0, 6.609), (16.0, 4.0, 6.455), (16.0, 6.0, 6.901), (16.0, 8.0, 7.244), (16.0, 10.0, 7.334), (16.0, 12.0, 7.285), (16.0, 14.0, 7.04), (16.0, 16.0, 6.656), (18.0, 6.0, 6.276), (18.0, 8.0, 6.53), (18.0, 10.0, 6.581), (18.0, 12.0, 6.509), (18.0, 14.0, 6.239), (-2.0, 12.0, 8.179), (-2.0, 14.0, 8.222), (-2.0, 16.0, 8.096), (0.0, 10.0, 8.108), (0.0, 12.0, 8.375), (0.0, 14.0, 8.415), (0.0, 16.0, 8.286), (2.0, 10.0, 8.225), (2.0, 12.0, 8.458), (2.0, 14.0, 8.469), (2.0, 16.0, 8.33), (4.0, 10.0, 8.305), (4.0, 12.0, 8.495), (4.0, 14.0, 8.468), (4.0, 16.0, 8.31), (6.0, 8.0, 8.052), (6.0, 10.0, 8.336), (6.0, 12.0, 8.496), (6.0, 14.0, 8.43), (6.0, 16.0, 8.238), (8.0, 8.0, 8.069), (8.0, 10.0, 8.328), (8.0, 12.0, 8.46), (8.0, 14.0, 8.356), (8.0, 16.0, 8.128), (10.0, 8.0, 8.031), (10.0, 10.0, 8.246), (10.0, 12.0, 8.338), (10.0, 14.0, 8.2), (12.0, 10.0, 8.106), (12.0, 12.0, 8.152)], [], [(0, 1, 2), (0, 3, 1), (1, 3, 4), (3, 5, 4), (6, 7, 8), (6, 9, 7), (7, 9, 10), (9, 11, 10), (10, 11, 0), (10, 0, 2), (0, 11, 3), (3, 11, 12), (3, 12, 5), (5, 12, 13), (14, 15, 16), (14, 17, 15), (15, 17, 6), (15, 6, 8), (6, 17, 9), (9, 17, 18), (9, 18, 11), (11, 18, 19), (11, 19, 12), (12, 19, 20), (12, 20, 21), (12, 21, 13), (22, 23, 24), (22, 25, 23), (23, 25, 14), (23, 14, 16), (14, 25, 17), (17, 25, 26), (17, 26, 18), (18, 26, 27), (18, 27, 19), (19, 27, 28), (19, 28, 29), (19, 29, 20), (22, 24, 30), (22, 30, 25), (25, 30, 31), (25, 31, 26), (26, 31, 32), (26, 32, 27), (27, 32, 33), (27, 33, 28), (34, 35, 36), (34, 37, 35), (35, 37, 38), (37, 39, 38), (38, 39, 40), (39, 41, 40), (40, 41, 42), (41, 43, 42), (42, 43, 44), (43, 45, 44), (44, 45, 46), (45, 47, 46), (48, 49, 50), (48, 51, 49), (49, 51, 52), (51, 53, 52), (52, 53, 54), (53, 55, 54), (54, 55, 34), (54, 34, 36), (34, 55, 37), (37, 55, 56), (37, 56, 39), (39, 56, 57), (39, 57, 41), (41, 57, 58), (41, 58, 43), (43, 58, 59), (43, 59, 45), (45, 59, 60), (45, 60, 47), (47, 60, 61), (47, 61, 62), (61, 63, 62), (62, 63, 64), (63, 65, 64), (66, 67, 68), (66, 69, 67), (67, 69, 70), (69, 71, 70), (70, 71, 48), (70, 48, 50), (48, 71, 51), (51, 71, 72), (51, 72, 53), (53, 72, 73), (53, 73, 55), (55, 73, 74), (55, 74, 56), (56, 74, 75), (56, 75, 57), (57, 75, 76), (57, 76, 58), (58, 76, 77), (58, 77, 59), (59, 77, 78), (59, 78, 60), (60, 78, 79), (60, 79, 61), (61, 79, 80), (61, 80, 63), (63, 80, 81), (63, 81, 65), (65, 81, 82), (83, 84, 85), (83, 86, 84), (84, 86, 66), (84, 66, 68), (66, 86, 69), (69, 86, 87), (69, 87, 71), (71, 87, 88), (71, 88, 72), (72, 88, 89), (72, 89, 73), (73, 89, 90), (73, 90, 74), (74, 90, 91), (74, 91, 75), (75, 91, 92), (75, 92, 76), (76, 92, 93), (76, 93, 77), (77, 93, 94), (77, 94, 78), (78, 94, 95), (78, 95, 79), (79, 95, 96), (79, 96, 80), (80, 96, 97), (80, 97, 81), (81, 97, 98), (81, 98, 82), (82, 98, 99), (82, 99, 100), (99, 101, 100), (102, 103, 104), (102, 105, 103), (103, 105, 83), (103, 83, 85), (83, 105, 86), (86, 105, 106), (86, 106, 87), (87, 106, 107), (2, 1, 107), (107, 1, 88), (107, 88, 87), (1, 4, 88), (88, 4, 89), (4, 5, 89), (89, 5, 108), (89, 108, 90), (90, 108, 91), (91, 108, 109), (91, 109, 92), (92, 109, 110), (92, 110, 93), (93, 110, 111), (93, 111, 94), (94, 111, 112), (94, 112, 95), (95, 112, 113), (95, 113, 96), (96, 113, 114), (96, 114, 97), (97, 114, 115), (97, 115, 98), (98, 115, 116), (98, 116, 99), (99, 116, 117), (99, 117, 101), (101, 117, 118), (119, 120, 121), (119, 122, 120), (120, 122, 102), (120, 102, 104), (102, 122, 105), (105, 122, 123), (8, 7, 123), (123, 7, 106), (123, 106, 105), (7, 10, 106), (106, 10, 107), (10, 2, 107), (13, 124, 5), (5, 124, 108), (108, 124, 109), (109, 124, 125), (109, 125, 110), (110, 125, 126), (110, 126, 111), (111, 126, 127), (111, 127, 112), (112, 127, 128), (112, 128, 113), (113, 128, 129), (113, 129, 114), (114, 129, 130), (114, 130, 115), (115, 130, 131), (115, 131, 116), (116, 131, 132), (116, 132, 117), (117, 132, 133), (117, 133, 118), (118, 133, 134), (135, 136, 137), (135, 138, 136), (136, 138, 119), (136, 119, 121), (119, 138, 122), (122, 138, 139), (16, 15, 139), (139, 15, 123), (139, 123, 122), (15, 8, 123), (20, 140, 21), (21, 140, 13), (13, 140, 141), (13, 141, 124), (124, 141, 125), (125, 141, 142), (125, 142, 126), (126, 142, 143), (126, 143, 127), (127, 143, 144), (127, 144, 128), (128, 144, 145), (128, 145, 129), (129, 145, 146), (129, 146, 130), (130, 146, 147), (130, 147, 131), (131, 147, 148), (131, 148, 132), (132, 148, 149), (132, 149, 133), (133, 149, 150), (133, 150, 134), (134, 150, 151), (152, 153, 154), (152, 155, 153), (153, 155, 135), (153, 135, 137), (135, 155, 138), (138, 155, 156), (24, 23, 156), (156, 23, 139), (156, 139, 138), (23, 16, 139), (28, 157, 29), (29, 157, 20), (20, 157, 158), (20, 158, 140), (140, 158, 141), (141, 158, 159), (141, 159, 142), (142, 159, 160), (142, 160, 143), (143, 160, 161), (143, 161, 144), (144, 161, 162), (144, 162, 145), (145, 162, 163), (145, 163, 146), (146, 163, 164), (146, 164, 147), (147, 164, 165), (147, 165, 148), (148, 165, 166), (148, 166, 149), (149, 166, 167), (149, 167, 150), (150, 167, 168), (150, 168, 151), (151, 168, 169), (152, 154, 170), (170, 154, 171), (152, 170, 155), (155, 170, 172), (155, 172, 156), (156, 172, 173), (24, 156, 30), (30, 156, 173), (30, 173, 174), (30, 174, 31), (31, 174, 175), (31, 175, 32), (32, 175, 176), (32, 176, 33), (33, 176, 177), (33, 177, 28), (28, 177, 178), (28, 178, 157), (157, 178, 158), (158, 178, 179), (158, 179, 159), (159, 179, 180), (159, 180, 160), (160, 180, 181), (160, 181, 161), (161, 181, 182), (161, 182, 162), (162, 182, 183), (162, 183, 163), (163, 183, 184), (163, 184, 164), (164, 184, 185), (164, 185, 165), (165, 185, 186), (165, 186, 187), (165, 187, 166), (166, 187, 188), (166, 188, 167), (167, 188, 189), (167, 189, 168), (168, 189, 190), (168, 190, 169), (170, 171, 191), (191, 171, 192), (170, 191, 172), (172, 191, 193), (172, 193, 173), (173, 193, 194), (173, 194, 174), (174, 194, 195), (174, 195, 175), (175, 195, 196), (175, 196, 176), (176, 196, 197), (176, 197, 177), (177, 197, 198), (177, 198, 178), (178, 198, 199), (178, 199, 179), (179, 199, 200), (179, 200, 180), (180, 200, 201), (180, 201, 181), (181, 201, 202), (181, 202, 182), (182, 202, 203), (182, 203, 183), (183, 203, 204), (183, 204, 205), (183, 205, 184), (184, 205, 206), (184, 206, 185), (185, 206, 207), (185, 207, 186), (191, 192, 208), (208, 192, 209), (191, 208, 193), (193, 208, 210), (193, 210, 194), (194, 210, 211), (194, 211, 195), (195, 211, 212), (195, 212, 196), (196, 212, 213), (196, 213, 197), (197, 213, 214), (197, 214, 198), (198, 214, 215), (198, 215, 199), (199, 215, 216), (199, 216, 200), (200, 216, 217), (200, 217, 201), (201, 217, 218), (201, 218, 202), (202, 218, 219), (202, 219, 220), (202, 220, 203), (203, 220, 221), (203, 221, 204), (208, 209, 222), (222, 209, 223), (208, 222, 210), (210, 222, 224), (210, 224, 211), (211, 224, 225), (211, 225, 212), (212, 225, 226), (212, 226, 213), (213, 226, 227), (213, 227, 214), (214, 227, 228), (214, 228, 215), (215, 228, 229), (215, 229, 216), (216, 229, 230), (216, 230, 217), (217, 230, 231), (217, 231, 232), (217, 232, 218), (218, 232, 233), (218, 233, 219), (222, 223, 234), (234, 223, 235), (222, 234, 224), (224, 234, 236), (224, 236, 225), (225, 236, 237), (225, 237, 226), (226, 237, 238), (226, 238, 227), (227, 238, 239), (227, 239, 228), (228, 239, 240), (228, 240, 229), (229, 240, 241), (229, 241, 242), (229, 242, 230), (230, 242, 243), (230, 243, 231), (234, 235, 244), (234, 244, 236), (236, 244, 245), (236, 245, 246), (236, 246, 237), (237, 246, 247), (237, 247, 238), (238, 247, 248), (238, 248, 239), (239, 248, 249), (239, 249, 240), (240, 249, 250), (240, 250, 251), (240, 251, 241), (246, 245, 252), (246, 252, 247), (247, 252, 253), (247, 253, 248), (248, 253, 254), (248, 254, 249), (249, 254, 255), (249, 255, 250), (256, 257, 258), (256, 259, 257), (257, 259, 260), (259, 261, 260), (260, 261, 262), (261, 263, 262), (262, 263, 264), (263, 265, 264), (264, 265, 266), (265, 267, 266), (266, 267, 268), (267, 269, 268), (268, 269, 270), (269, 271, 270), (270, 271, 272), (271, 273, 272), (272, 273, 274), (273, 275, 274), (276, 277, 278), (276, 279, 277), (277, 279, 280), (279, 281, 280), (280, 281, 256), (280, 256, 258), (36, 35, 281), (281, 35, 259), (281, 259, 256), (35, 38, 259), (259, 38, 261), (38, 40, 261), (261, 40, 263), (40, 42, 263), (263, 42, 265), (42, 44, 265), (265, 44, 267), (44, 46, 267), (267, 46, 269), (46, 47, 269), (269, 47, 282), (269, 282, 271), (271, 282, 273), (273, 282, 283), (273, 283, 275), (275, 283, 284), (275, 284, 285), (284, 286, 285), (287, 288, 289), (287, 290, 288), (288, 290, 291), (50, 49, 290), (290, 49, 276), (290, 276, 291), (291, 276, 278), (49, 52, 276), (276, 52, 279), (52, 54, 279), (279, 54, 281), (54, 36, 281), (47, 62, 282), (62, 64, 282), (282, 64, 283), (64, 65, 283), (283, 65, 292), (283, 292, 284), (284, 292, 286), (286, 292, 293), (286, 293, 294), (293, 295, 294), (296, 297, 298), (68, 67, 296), (296, 67, 287), (296, 287, 297), (297, 287, 289), (67, 70, 287), (287, 70, 290), (70, 50, 290), (82, 299, 65), (65, 299, 292), (292, 299, 293), (293, 299, 300), (293, 300, 295), (295, 300, 301), (295, 301, 302), (301, 303, 302), (304, 305, 306), (85, 84, 304), (304, 84, 296), (304, 296, 305), (305, 296, 298), (84, 68, 296), (82, 100, 299), (100, 101, 299), (299, 101, 307), (299, 307, 300), (300, 307, 301), (301, 307, 308), (301, 308, 303), (303, 308, 309), (310, 311, 312), (104, 103, 310), (310, 103, 304), (310, 304, 311), (311, 304, 306), (103, 85, 304), (118, 313, 101), (101, 313, 307), (307, 313, 308), (308, 313, 314), (308, 314, 309), (309, 314, 315), (316, 317, 318), (121, 120, 316), (316, 120, 310), (316, 310, 317), (317, 310, 312), (120, 104, 310), (134, 319, 118), (118, 319, 313), (313, 319, 314), (314, 319, 320), (314, 320, 315), (315, 320, 321), (315, 321, 322), (321, 323, 322), (324, 325, 326), (137, 136, 324), (324, 136, 316), (324, 316, 325), (325, 316, 318), (136, 121, 316), (151, 327, 134), (134, 327, 319), (319, 327, 320), (320, 327, 328), (320, 328, 321), (321, 328, 329), (321, 329, 323), (323, 329, 330), (154, 153, 331), (331, 153, 324), (331, 324, 326), (153, 137, 324), (169, 332, 151), (151, 332, 327), (327, 332, 328), (328, 332, 333), (328, 333, 329), (329, 333, 334), (329, 334, 330), (330, 334, 335), (330, 335, 336), (335, 337, 336), (338, 339, 340), (171, 154, 338), (338, 154, 331), (338, 331, 339), (186, 341, 187), (187, 341, 188), (188, 341, 342), (188, 342, 189), (189, 342, 343), (189, 343, 190), (190, 343, 344), (190, 344, 169), (169, 344, 345), (169, 345, 332), (332, 345, 333), (333, 345, 346), (333, 346, 334), (334, 346, 347), (334, 347, 335), (335, 347, 348), (335, 348, 337), (337, 348, 349), (338, 340, 350), (350, 340, 351), (192, 171, 350), (350, 171, 338), (204, 352, 205), (205, 352, 206), (206, 352, 353), (206, 353, 207), (207, 353, 354), (207, 354, 186), (186, 354, 355), (186, 355, 341), (341, 355, 342), (342, 355, 356), (342, 356, 343), (343, 356, 357), (343, 357, 344), (344, 357, 358), (344, 358, 345), (345, 358, 359), (345, 359, 346), (346, 359, 360), (346, 360, 347), (347, 360, 361), (347, 361, 348), (348, 361, 362), (348, 362, 349), (349, 362, 363), (350, 351, 364), (364, 351, 365), (209, 192, 364), (364, 192, 350), (219, 366, 220), (220, 366, 221), (221, 366, 367), (221, 367, 204), (204, 367, 368), (204, 368, 352), (352, 368, 353), (353, 368, 369), (353, 369, 354), (354, 369, 370), (354, 370, 355), (355, 370, 371), (355, 371, 356), (356, 371, 372), (356, 372, 357), (357, 372, 373), (357, 373, 358), (358, 373, 374), (358, 374, 359), (359, 374, 375), (359, 375, 360), (360, 375, 376), (360, 376, 361), (361, 376, 377), (361, 377, 362), (362, 377, 378), (362, 378, 363), (363, 378, 379), (364, 365, 380), (380, 365, 381), (223, 209, 380), (380, 209, 364), (231, 382, 232), (232, 382, 233), (233, 382, 383), (233, 383, 219), (219, 383, 384), (219, 384, 366), (366, 384, 367), (367, 384, 385), (367, 385, 368), (368, 385, 386), (368, 386, 369), (369, 386, 387), (369, 387, 370), (370, 387, 388), (370, 388, 371), (371, 388, 389), (371, 389, 372), (372, 389, 390), (372, 390, 373), (373, 390, 391), (373, 391, 374), (374, 391, 392), (374, 392, 375), (375, 392, 393), (375, 393, 376), (376, 393, 394), (376, 394, 377), (377, 394, 395), (377, 395, 378), (378, 395, 396), (378, 396, 379), (379, 396, 397), (380, 381, 398), (398, 381, 399), (235, 223, 398), (398, 223, 380), (241, 400, 242), (242, 400, 243), (243, 400, 401), (243, 401, 231), (231, 401, 402), (231, 402, 382), (382, 402, 383), (383, 402, 403), (383, 403, 384), (384, 403, 404), (384, 404, 385), (385, 404, 405), (385, 405, 386), (386, 405, 406), (386, 406, 387), (387, 406, 407), (387, 407, 388), (388, 407, 408), (388, 408, 389), (389, 408, 409), (389, 409, 390), (390, 409, 410), (390, 410, 391), (391, 410, 411), (391, 411, 392), (392, 411, 412), (392, 412, 393), (393, 412, 413), (393, 413, 394), (394, 413, 414), (394, 414, 395), (395, 414, 415), (395, 415, 396), (396, 415, 416), (396, 416, 397), (397, 416, 417), (398, 399, 418), (418, 399, 419), (235, 398, 244), (244, 398, 418), (244, 418, 420), (244, 420, 245), (250, 421, 251), (251, 421, 241), (241, 421, 422), (241, 422, 400), (400, 422, 401), (401, 422, 423), (401, 423, 402), (402, 423, 424), (402, 424, 403), (403, 424, 425), (403, 425, 404), (404, 425, 426), (404, 426, 405), (405, 426, 427), (405, 427, 428), (405, 428, 406), (406, 428, 429), (406, 429, 407), (407, 429, 430), (407, 430, 408), (408, 430, 431), (408, 431, 409), (409, 431, 432), (409, 432, 433), (409, 433, 410), (410, 433, 434), (410, 434, 411), (411, 434, 435), (411, 435, 412), (412, 435, 436), (412, 436, 413), (413, 436, 437), (413, 437, 414), (414, 437, 438), (414, 438, 415), (415, 438, 439), (415, 439, 416), (416, 439, 440), (416, 440, 417), (417, 440, 441), (418, 419, 442), (418, 442, 420), (420, 442, 443), (420, 443, 444), (245, 420, 252), (252, 420, 444), (252, 444, 445), (252, 445, 253), (253, 445, 446), (253, 446, 254), (254, 446, 447), (254, 447, 255), (255, 447, 448), (255, 448, 250), (250, 448, 449), (250, 449, 421), (421, 449, 422), (422, 449, 450), (422, 450, 423), (423, 450, 451), (423, 451, 452), (423, 452, 424), (424, 452, 453), (424, 453, 425), (425, 453, 454), (425, 454, 426), (426, 454, 455), (426, 455, 427), (433, 432, 456), (433, 456, 434), (434, 456, 457), (434, 457, 458), (434, 458, 435), (435, 458, 459), (435, 459, 436), (436, 459, 460), (436, 460, 437), (437, 460, 461), (437, 461, 438), (438, 461, 462), (438, 462, 439), (439, 462, 463), (439, 463, 440), (440, 463, 464), (440, 464, 441), (441, 464, 465), (444, 443, 466), (466, 443, 467), (444, 466, 445), (445, 466, 468), (445, 468, 446), (446, 468, 469), (446, 469, 447), (447, 469, 470), (447, 470, 448), (448, 470, 471), (448, 471, 449), (449, 471, 472), (449, 472, 473), (449, 473, 450), (450, 473, 474), (450, 474, 451), (458, 457, 475), (458, 475, 459), (459, 475, 476), (459, 476, 477), (459, 477, 460), (460, 477, 478), (460, 478, 461), (461, 478, 479), (461, 479, 462), (462, 479, 480), (462, 480, 463), (463, 480, 481), (463, 481, 464), (464, 481, 482), (464, 482, 483), (464, 483, 465), (466, 467, 484), (466, 484, 468), (468, 484, 485), (468, 485, 469), (469, 485, 486), (469, 486, 487), (469, 487, 470), (470, 487, 488), (470, 488, 489), (470, 489, 471), (471, 489, 490), (471, 490, 472), (477, 476, 491), (477, 491, 478), (478, 491, 492), (478, 492, 493), (478, 493, 479), (479, 493, 494), (479, 494, 480), (480, 494, 495), (480, 495, 481), (481, 495, 496), (481, 496, 482), (482, 496, 497), (487, 486, 498), (487, 498, 488), (493, 492, 499), (493, 499, 494), (494, 499, 500), (494, 500, 501), (494, 501, 495), (495, 501, 502), (495, 502, 496), (496, 502, 503), (496, 503, 504), (496, 504, 497), (501, 500, 505), (501, 505, 502), (502, 505, 506), (502, 506, 503), (507, 508, 509), (507, 510, 508), (508, 510, 511), (510, 512, 511), (511, 512, 513), (512, 514, 513), (513, 514, 515), (514, 516, 515), (515, 516, 517), (516, 518, 517), (519, 520, 521), (258, 257, 519), (519, 257, 522), (519, 522, 520), (257, 260, 522), (522, 260, 523), (260, 262, 523), (523, 262, 524), (262, 264, 524), (524, 264, 507), (524, 507, 509), (264, 266, 507), (507, 266, 510), (266, 268, 510), (510, 268, 512), (268, 270, 512), (512, 270, 514), (270, 272, 514), (514, 272, 516), (272, 274, 516), (516, 274, 525), (516, 525, 518), (274, 275, 525), (525, 275, 526), (525, 526, 527), (526, 528, 527), (278, 277, 529), (529, 277, 530), (277, 280, 530), (530, 280, 519), (530, 519, 521), (280, 258, 519), (275, 285, 526), (285, 286, 526), (526, 286, 531), (526, 531, 528), (528, 531, 532), (531, 533, 532), (289, 288, 534), (534, 288, 535), (288, 291, 535), (535, 291, 536), (291, 278, 536), (536, 278, 529), (286, 294, 531), (294, 295, 531), (531, 295, 537), (531, 537, 533), (533, 537, 538), (537, 539, 538), (298, 297, 540), (540, 297, 541), (297, 289, 541), (541, 289, 534), (295, 302, 537), (302, 303, 537), (537, 303, 542), (537, 542, 539), (306, 305, 543), (543, 305, 544), (305, 298, 544), (544, 298, 540), (309, 545, 303), (303, 545, 546), (303, 546, 542), (545, 547, 546), (312, 311, 548), (548, 311, 549), (311, 306, 549), (549, 306, 543), (315, 550, 309), (309, 550, 545), (545, 550, 547), (547, 550, 551), (318, 317, 552), (552, 317, 553), (317, 312, 553), (553, 312, 548), (315, 322, 550), (322, 323, 550), (550, 323, 554), (550, 554, 551), (551, 554, 555), (554, 556, 555), (326, 325, 557), (557, 325, 558), (325, 318, 558), (558, 318, 552), (330, 559, 323), (323, 559, 554), (554, 559, 556), (556, 559, 560), (331, 326, 561), (561, 326, 557), (330, 336, 559), (336, 337, 559), (559, 337, 562), (559, 562, 560), (560, 562, 563), (562, 564, 563), (340, 339, 565), (339, 331, 565), (565, 331, 561), (565, 561, 566), (349, 567, 337), (337, 567, 562), (562, 567, 564), (564, 567, 568), (564, 568, 569), (568, 570, 569), (351, 340, 571), (571, 340, 565), (571, 565, 572), (565, 566, 572), (363, 573, 349), (349, 573, 567), (567, 573, 568), (568, 573, 574), (568, 574, 570), (570, 574, 575), (365, 351, 576), (576, 351, 571), (379, 577, 363), (363, 577, 573), (573, 577, 574), (574, 577, 578), (574, 578, 575), (575, 578, 579), (381, 365, 580), (580, 365, 576), (397, 581, 379), (379, 581, 577), (577, 581, 578), (578, 581, 582), (578, 582, 579), (579, 582, 583), (399, 381, 584), (584, 381, 580), (417, 585, 397), (397, 585, 581), (581, 585, 582), (582, 585, 586), (582, 586, 583), (583, 586, 587), (419, 399, 588), (588, 399, 584), (588, 584, 589), (588, 589, 590), (427, 591, 428), (428, 591, 429), (429, 591, 592), (429, 592, 430), (430, 592, 593), (430, 593, 431), (431, 593, 594), (431, 594, 432), (441, 595, 417), (417, 595, 585), (585, 595, 586), (586, 595, 596), (586, 596, 587), (587, 596, 597), (419, 588, 442), (442, 588, 443), (443, 588, 590), (443, 590, 598), (451, 599, 452), (452, 599, 453), (453, 599, 600), (453, 600, 454), (454, 600, 601), (454, 601, 455), (455, 601, 602), (455, 602, 427), (427, 602, 603), (427, 603, 591), (591, 603, 592), (592, 603, 604), (592, 604, 593), (593, 604, 605), (593, 605, 594), (594, 605, 606), (432, 594, 456), (456, 594, 606), (456, 606, 607), (456, 607, 457), (465, 608, 441), (441, 608, 595), (595, 608, 596), (596, 608, 609), (596, 609, 597), (597, 609, 610), (467, 443, 611), (611, 443, 598), (611, 598, 612), (611, 612, 613), (472, 614, 473), (473, 614, 474), (474, 614, 615), (474, 615, 451), (451, 615, 616), (451, 616, 599), (599, 616, 600), (600, 616, 617), (600, 617, 601), (601, 617, 618), (601, 618, 602), (602, 618, 619), (602, 619, 603), (603, 619, 620), (603, 620, 604), (604, 620, 621), (604, 621, 605), (605, 621, 622), (605, 622, 606), (606, 622, 623), (606, 623, 607), (607, 623, 624), (457, 607, 475), (475, 607, 624), (475, 624, 625), (475, 625, 476), (482, 626, 483), (483, 626, 465), (465, 626, 627), (465, 627, 608), (608, 627, 609), (609, 627, 628), (609, 628, 610), (610, 628, 629), (467, 611, 484), (484, 611, 485), (485, 611, 613), (485, 613, 630), (630, 613, 631), (485, 630, 486), (488, 632, 489), (489, 632, 490), (490, 632, 633), (490, 633, 472), (472, 633, 634), (472, 634, 614), (614, 634, 615), (615, 634, 635), (615, 635, 636), (615, 636, 616), (616, 636, 637), (616, 637, 617), (617, 637, 638), (617, 638, 618), (618, 638, 639), (618, 639, 619), (619, 639, 640), (619, 640, 620), (620, 640, 641), (620, 641, 642), (620, 642, 621), (621, 642, 643), (621, 643, 622), (622, 643, 644), (622, 644, 623), (623, 644, 645), (623, 645, 624), (624, 645, 646), (624, 646, 625), (625, 646, 647), (476, 625, 491), (491, 625, 647), (491, 647, 648), (491, 648, 492), (497, 649, 482), (482, 649, 626), (626, 649, 627), (627, 649, 650), (627, 650, 628), (628, 650, 651), (628, 651, 629), (629, 651, 652), (630, 631, 653), (486, 630, 498), (498, 630, 653), (498, 653, 654), (498, 654, 488), (488, 654, 655), (488, 655, 632), (632, 655, 633), (633, 655, 656), (633, 656, 634), (634, 656, 657), (634, 657, 635), (642, 641, 658), (642, 658, 643), (643, 658, 659), (643, 659, 660), (643, 660, 644), (644, 660, 661), (644, 661, 645), (645, 661, 662), (645, 662, 646), (646, 662, 663), (646, 663, 647), (647, 663, 664), (647, 664, 648), (648, 664, 665), (492, 648, 499), (499, 648, 665), (499, 665, 666), (499, 666, 500), (503, 667, 504), (504, 667, 497), (497, 667, 668), (497, 668, 649), (649, 668, 650), (650, 668, 669), (650, 669, 651), (651, 669, 670), (651, 670, 652), (652, 670, 671), (660, 659, 672), (660, 672, 661), (661, 672, 673), (661, 673, 674), (661, 674, 662), (662, 674, 675), (662, 675, 663), (663, 675, 676), (663, 676, 664), (664, 676, 677), (664, 677, 665), (665, 677, 678), (665, 678, 666), (666, 678, 679), (500, 666, 505), (505, 666, 679), (505, 679, 680), (505, 680, 506), (506, 680, 681), (506, 681, 503), (503, 681, 682), (503, 682, 667), (667, 682, 668), (668, 682, 683), (668, 683, 669), (669, 683, 684), (669, 684, 670), (670, 684, 685), (670, 685, 686), (670, 686, 671), (674, 673, 687), (687, 673, 688), (674, 687, 675), (675, 687, 689), (675, 689, 676), (676, 689, 690), (676, 690, 677), (677, 690, 691), (677, 691, 678), (678, 691, 692), (678, 692, 679), (679, 692, 693), (679, 693, 680), (680, 693, 694), (680, 694, 681), (681, 694, 695), (681, 695, 682), (682, 695, 696), (682, 696, 683), (683, 696, 697), (683, 697, 684), (684, 697, 698), (684, 698, 685), (685, 698, 699), (687, 688, 700), (700, 688, 701), (687, 700, 689), (689, 700, 702), (689, 702, 690), (690, 702, 703), (690, 703, 691), (691, 703, 704), (691, 704, 692), (692, 704, 705), (692, 705, 693), (693, 705, 706), (693, 706, 694), (694, 706, 707), (694, 707, 695), (695, 707, 708), (695, 708, 696), (696, 708, 709), (696, 709, 697), (697, 709, 710), (697, 710, 698), (698, 710, 711), (698, 711, 712), (698, 712, 699), (700, 701, 713), (700, 713, 702), (702, 713, 714), (702, 714, 715), (702, 715, 703), (703, 715, 716), (703, 716, 704), (704, 716, 717), (704, 717, 705), (705, 717, 718), (705, 718, 706), (706, 718, 719), (706, 719, 707), (707, 719, 720), (707, 720, 708), (708, 720, 721), (708, 721, 709), (709, 721, 722), (709, 722, 710), (710, 722, 723), (710, 723, 724), (710, 724, 711), (715, 714, 725), (715, 725, 716), (716, 725, 726), (716, 726, 717), (717, 726, 727), (717, 727, 718), (718, 727, 728), (718, 728, 719), (719, 728, 729), (719, 729, 730), (719, 730, 720), (720, 730, 731), (720, 731, 732), (720, 732, 721), (721, 732, 733), (721, 733, 722), (722, 733, 734), (722, 734, 723), (730, 729, 735), (730, 735, 731), (509, 508, 736), (736, 508, 737), (508, 511, 737), (737, 511, 738), (511, 513, 738), (738, 513, 739), (513, 515, 739), (739, 515, 740), (515, 517, 740), (740, 517, 741), (740, 741, 742), (517, 518, 741), (521, 520, 743), (520, 522, 743), (743, 522, 744), (743, 744, 745), (522, 523, 744), (744, 523, 746), (523, 524, 746), (746, 524, 747), (524, 509, 747), (747, 509, 736), (741, 748, 742), (518, 525, 741), (741, 525, 749), (741, 749, 748), (525, 527, 749), (749, 527, 750), (527, 528, 750), (750, 528, 751), (529, 530, 752), (752, 530, 753), (530, 521, 753), (753, 521, 743), (753, 743, 754), (743, 745, 754), (528, 532, 751), (751, 532, 755), (532, 533, 755), (755, 533, 756), (534, 535, 757), (535, 536, 757), (757, 536, 758), (757, 758, 759), (536, 529, 758), (758, 529, 752), (533, 538, 756), (756, 538, 760), (538, 539, 760), (760, 539, 761), (540, 541, 762), (541, 534, 762), (762, 534, 757), (762, 757, 763), (763, 757, 764), (757, 759, 764), (542, 765, 539), (539, 765, 761), (543, 544, 766), (544, 540, 766), (766, 540, 762), (766, 762, 767), (767, 762, 768), (762, 763, 768), (542, 546, 765), (765, 546, 769), (546, 547, 769), (769, 547, 770), (548, 549, 771), (549, 543, 771), (771, 543, 766), (771, 766, 772), (772, 766, 773), (766, 767, 773), (551, 774, 547), (547, 774, 775), (547, 775, 770), (774, 776, 775), (552, 553, 777), (553, 548, 777), (777, 548, 771), (777, 771, 778), (778, 771, 779), (771, 772, 779), (551, 555, 774), (555, 556, 774), (774, 556, 780), (774, 780, 776), (557, 558, 781), (558, 552, 781), (781, 552, 777), (781, 777, 782), (782, 777, 783), (777, 778, 783), (560, 784, 556), (556, 784, 785), (556, 785, 780), (784, 786, 785), (561, 557, 787), (787, 557, 781), (781, 782, 787), (787, 782, 788), (560, 563, 784), (563, 564, 784), (784, 564, 789), (784, 789, 786), (786, 789, 790), (789, 791, 790), (566, 561, 792), (792, 561, 787), (792, 787, 793), (787, 788, 793), (564, 569, 789), (569, 570, 789), (789, 570, 794), (789, 794, 791), (571, 572, 795), (572, 566, 795), (795, 566, 792), (795, 792, 796), (575, 797, 570), (570, 797, 798), (570, 798, 794), (797, 799, 798), (576, 571, 800), (800, 571, 795), (795, 796, 800), (800, 796, 801), (579, 802, 575), (575, 802, 797), (797, 802, 799), (799, 802, 803), (580, 576, 804), (804, 576, 800), (800, 801, 804), (804, 801, 805), (583, 806, 579), (579, 806, 802), (802, 806, 803), (803, 806, 807), (584, 580, 808), (808, 580, 804), (804, 805, 808), (808, 805, 809), (587, 810, 583), (583, 810, 806), (806, 810, 807), (807, 810, 811), (584, 808, 589), (589, 808, 590), (590, 808, 809), (590, 809, 812), (812, 809, 813), (812, 813, 814), (597, 815, 587), (587, 815, 810), (810, 815, 811), (811, 815, 816), (598, 590, 817), (817, 590, 812), (812, 814, 817), (817, 814, 818), (610, 819, 597), (597, 819, 815), (815, 819, 816), (816, 819, 820), (598, 817, 612), (612, 817, 613), (613, 817, 818), (613, 818, 821), (821, 818, 822), (821, 822, 823), (629, 824, 610), (610, 824, 819), (819, 824, 820), (820, 824, 825), (631, 613, 826), (826, 613, 821), (821, 823, 826), (826, 823, 827), (635, 828, 636), (636, 828, 637), (637, 828, 829), (637, 829, 830), (637, 830, 638), (638, 830, 831), (638, 831, 639), (639, 831, 832), (639, 832, 833), (639, 833, 640), (640, 833, 834), (640, 834, 641), (652, 835, 629), (629, 835, 824), (824, 835, 825), (825, 835, 836), (631, 826, 653), (653, 826, 654), (654, 826, 827), (654, 827, 837), (654, 837, 655), (655, 837, 838), (655, 838, 656), (656, 838, 839), (656, 839, 840), (656, 840, 657), (657, 840, 841), (657, 841, 842), (657, 842, 635), (635, 842, 843), (635, 843, 828), (828, 843, 829), (833, 832, 844), (833, 844, 834), (834, 844, 845), (834, 845, 846), (641, 834, 658), (658, 834, 846), (658, 846, 847), (658, 847, 659), (671, 848, 652), (652, 848, 835), (835, 848, 836), (836, 848, 849), (840, 839, 850), (840, 850, 841), (846, 845, 851), (851, 845, 852), (846, 851, 847), (847, 851, 853), (659, 847, 672), (672, 847, 853), (672, 853, 854), (672, 854, 673), (685, 855, 686), (686, 855, 671), (671, 855, 856), (671, 856, 848), (848, 856, 849), (849, 856, 857), (851, 852, 858), (851, 858, 853), (853, 858, 859), (853, 859, 860), (853, 860, 854), (854, 860, 861), (688, 673, 861), (861, 673, 854), (699, 862, 685), (685, 862, 855), (855, 862, 856), (856, 862, 863), (856, 863, 857), (857, 863, 864), (860, 859, 865), (865, 859, 866), (860, 865, 861), (861, 865, 867), (701, 688, 867), (867, 688, 861), (711, 868, 712), (712, 868, 699), (699, 868, 869), (699, 869, 862), (862, 869, 863), (863, 869, 870), (863, 870, 871), (863, 871, 864), (865, 866, 872), (872, 866, 873), (865, 872, 867), (867, 872, 874), (701, 867, 713), (713, 867, 874), (713, 874, 875), (713, 875, 714), (723, 876, 724), (724, 876, 711), (711, 876, 877), (711, 877, 868), (868, 877, 869), (869, 877, 878), (869, 878, 879), (869, 879, 870), (872, 873, 880), (880, 873, 881), (872, 880, 874), (874, 880, 882), (874, 882, 875), (875, 882, 883), (714, 875, 725), (725, 875, 883), (725, 883, 884), (725, 884, 726), (726, 884, 885), (726, 885, 727), (727, 885, 886), (727, 886, 728), (728, 886, 887), (728, 887, 729), (731, 888, 732), (732, 888, 733), (733, 888, 889), (733, 889, 734), (734, 889, 890), (734, 890, 723), (723, 890, 891), (723, 891, 876), (876, 891, 877), (877, 891, 892), (877, 892, 893), (877, 893, 878), (880, 881, 894), (880, 894, 882), (882, 894, 895), (882, 895, 896), (882, 896, 883), (883, 896, 897), (883, 897, 884), (884, 897, 898), (884, 898, 885), (885, 898, 899), (885, 899, 886), (886, 899, 900), (886, 900, 887), (887, 900, 901), (729, 887, 735), (735, 887, 901), (735, 901, 902), (735, 902, 731), (731, 902, 903), (731, 903, 888), (888, 903, 889), (889, 903, 904), (889, 904, 890), (890, 904, 905), (890, 905, 891), (891, 905, 906), (891, 906, 907), (891, 907, 892), (896, 895, 908), (896, 908, 897), (897, 908, 909), (897, 909, 898), (898, 909, 910), (898, 910, 899), (899, 910, 911), (899, 911, 900), (900, 911, 912), (900, 912, 913), (900, 913, 901), (901, 913, 914), (901, 914, 902), (902, 914, 915), (902, 915, 903), (903, 915, 916), (903, 916, 904), (904, 916, 917), (904, 917, 918), (904, 918, 905), (905, 918, 919), (905, 919, 906), (913, 912, 920), (913, 920, 914), (914, 920, 921), (914, 921, 915), (915, 921, 922), (915, 922, 916), (916, 922, 923), (916, 923, 917), (736, 737, 924), (737, 738, 924), (924, 738, 925), (738, 739, 925), (925, 739, 926), (739, 740, 926), (926, 740, 927), (740, 742, 927), (745, 744, 928), (744, 746, 928), (928, 746, 929), (746, 747, 929), (929, 747, 930), (747, 736, 930), (930, 736, 924), (930, 924, 931), (924, 925, 931), (931, 925, 932), (925, 926, 932), (932, 926, 933), (926, 927, 933), (933, 927, 934), (742, 748, 927), (927, 748, 935), (927, 935, 934), (748, 749, 935), (935, 749, 936), (749, 750, 936), (936, 750, 937), (750, 751, 937), (752, 753, 938), (753, 754, 938), (938, 754, 939), (754, 745, 939), (939, 745, 928), (939, 928, 940), (928, 929, 940), (940, 929, 941), (929, 930, 941), (941, 930, 942), (941, 942, 943), (930, 931, 942), (942, 931, 944), (931, 932, 944), (944, 932, 945), (932, 933, 945), (945, 933, 946), (933, 934, 946), (946, 934, 947), (934, 935, 947), (947, 935, 948), (935, 936, 948), (948, 936, 949), (936, 937, 949), (949, 937, 950), (949, 950, 951), (751, 755, 937), (937, 755, 952), (937, 952, 950), (755, 756, 952), (759, 758, 953), (758, 752, 953), (953, 752, 938), (953, 938, 954), (938, 939, 954), (954, 939, 955), (939, 940, 955), (955, 940, 956), (955, 956, 957), (940, 941, 956), (956, 941, 958), (941, 943, 958), (950, 959, 951), (950, 952, 959), (959, 952, 960), (756, 760, 952), (952, 760, 961), (952, 961, 960), (960, 961, 962), (760, 761, 961), (763, 764, 963), (764, 759, 963), (963, 759, 953), (963, 953, 964), (953, 954, 964), (964, 954, 965), (954, 955, 965), (965, 955, 966), (965, 966, 967), (955, 957, 966), (961, 968, 962), (765, 969, 761), (761, 969, 968), (761, 968, 961), (767, 768, 970), (768, 763, 970), (970, 763, 963), (970, 963, 971), (963, 964, 971), (971, 964, 972), (971, 972, 973), (964, 965, 972), (972, 965, 974), (965, 967, 974), (765, 769, 969), (969, 769, 975), (969, 975, 976), (769, 770, 975), (772, 773, 977), (773, 767, 977), (977, 767, 970), (977, 970, 978), (970, 971, 978), (978, 971, 979), (978, 979, 980), (971, 973, 979), (975, 981, 976), (770, 775, 975), (975, 775, 982), (975, 982, 981), (981, 982, 983), (775, 776, 982), (778, 779, 984), (779, 772, 984), (984, 772, 977), (984, 977, 985), (977, 978, 985), (985, 978, 986), (985, 986, 987), (978, 980, 986), (982, 988, 983), (780, 989, 776), (776, 989, 988), (776, 988, 982), (782, 783, 990), (783, 778, 990), (990, 778, 984), (990, 984, 991), (984, 985, 991), (991, 985, 992), (985, 987, 992), (992, 987, 993), (780, 785, 989), (989, 785, 994), (785, 786, 994), (994, 786, 995), (788, 782, 996), (996, 782, 990), (990, 991, 996), (996, 991, 997), (991, 992, 997), (997, 992, 998), (997, 998, 999), (992, 993, 998), (786, 790, 995), (995, 790, 1000), (995, 1000, 1001), (790, 791, 1000), (792, 793, 1002), (793, 788, 1002), (1002, 788, 996), (1002, 996, 1003), (996, 997, 1003), (1003, 997, 1004), (997, 999, 1004), (1004, 999, 1005), (1000, 1006, 1001), (794, 1007, 791), (791, 1007, 1006), (791, 1006, 1000), (796, 792, 1008), (1008, 792, 1002), (1002, 1003, 1008), (1008, 1003, 1009), (1003, 1004, 1009), (1009, 1004, 1010), (1004, 1005, 1010), (1010, 1005, 1011), (794, 798, 1007), (1007, 798, 1012), (798, 799, 1012), (1012, 799, 1013), (801, 796, 1014), (1014, 796, 1008), (1008, 1009, 1014), (1014, 1009, 1015), (1009, 1010, 1015), (1015, 1010, 1016), (1010, 1011, 1016), (1016, 1011, 1017), (803, 1018, 799), (799, 1018, 1013), (805, 801, 1019), (1019, 801, 1014), (1014, 1015, 1019), (1019, 1015, 1020), (1015, 1016, 1020), (1020, 1016, 1021), (1016, 1017, 1021), (1021, 1017, 1022), (807, 1023, 803), (803, 1023, 1018), (809, 805, 1024), (1024, 805, 1019), (1019, 1020, 1024), (1024, 1020, 1025), (1020, 1021, 1025), (1025, 1021, 1026), (1021, 1022, 1026), (1026, 1022, 1027), (1026, 1027, 1028), (1028, 1027, 1029), (811, 1030, 807), (807, 1030, 1023), (809, 1024, 813), (813, 1024, 814), (814, 1024, 1025), (814, 1025, 1031), (1025, 1026, 1031), (1031, 1026, 1032), (1026, 1028, 1032), (1032, 1028, 1033), (1028, 1029, 1033), (1033, 1029, 1034), (1035, 1036, 1037), (1035, 1037, 1038), (1038, 1037, 1039), (1038, 1039, 1040), (816, 1041, 811), (811, 1041, 1042), (811, 1042, 1030), (1041, 1043, 1042), (818, 814, 1044), (1044, 814, 1031), (1031, 1032, 1044), (1044, 1032, 1045), (1032, 1033, 1045), (1045, 1033, 1046), (1033, 1034, 1046), (1046, 1034, 1047), (1046, 1047, 1048), (1048, 1047, 1049), (1049, 1047, 1050), (1049, 1050, 1051), (1051, 1050, 1052), (1051, 1052, 1053), (1053, 1052, 1036), (1053, 1036, 1035), (1035, 1038, 1053), (1053, 1038, 1054), (1038, 1040, 1054), (1054, 1040, 1055), (1054, 1055, 1056), (1056, 1055, 1057), (820, 1058, 816), (816, 1058, 1041), (1041, 1058, 1043), (1043, 1058, 1059), (818, 1044, 822), (822, 1044, 823), (823, 1044, 1045), (823, 1045, 1060), (1045, 1046, 1060), (1060, 1046, 1061), (1046, 1048, 1061), (1061, 1048, 1062), (1048, 1049, 1062), (1062, 1049, 1063), (1049, 1051, 1063), (1063, 1051, 1064), (1051, 1053, 1064), (1064, 1053, 1065), (1053, 1054, 1065), (1065, 1054, 1066), (1054, 1056, 1066), (1066, 1056, 1067), (1056, 1057, 1067), (1067, 1057, 1068), (1067, 1068, 1069), (1069, 1068, 1070), (825, 1071, 820), (820, 1071, 1058), (1058, 1071, 1059), (1059, 1071, 1072), (827, 823, 1073), (1073, 823, 1060), (1060, 1061, 1073), (1073, 1061, 1074), (1061, 1062, 1074), (1074, 1062, 1075), (1062, 1063, 1075), (1075, 1063, 1076), (1063, 1064, 1076), (1076, 1064, 1077), (829, 1077, 830), (830, 1077, 1064), (830, 1064, 1065), (830, 1065, 831), (831, 1065, 1066), (831, 1066, 832), (832, 1066, 1067), (832, 1067, 1078), (1067, 1069, 1078), (1078, 1069, 1079), (1069, 1070, 1079), (1079, 1070, 1080), (836, 1081, 825), (825, 1081, 1082), (825, 1082, 1071), (1071, 1082, 1072), (827, 1073, 837), (837, 1073, 838), (838, 1073, 1074), (838, 1074, 839), (839, 1074, 1075), (839, 1075, 1083), (841, 1083, 842), (842, 1083, 1075), (842, 1075, 1076), (842, 1076, 843), (843, 1076, 1077), (843, 1077, 829), (832, 1078, 844), (844, 1078, 845), (845, 1078, 1079), (845, 1079, 1084), (1079, 1080, 1084), (1084, 1080, 1085), (849, 1086, 836), (836, 1086, 1081), (839, 1083, 850), (850, 1083, 841), (852, 845, 1087), (1087, 845, 1084), (1084, 1085, 1087), (1087, 1085, 1088), (857, 1089, 849), (849, 1089, 1086), (852, 1087, 858), (858, 1087, 859), (859, 1087, 1088), (859, 1088, 1090), (864, 1091, 857), (857, 1091, 1089), (866, 859, 1092), (1092, 859, 1090), (1092, 1090, 1093), (1092, 1093, 1094), (870, 1095, 871), (871, 1095, 1096), (871, 1096, 864), (864, 1096, 1091), (873, 866, 1097), (1097, 866, 1092), (1092, 1094, 1097), (1097, 1094, 1098), (878, 1099, 879), (879, 1099, 870), (870, 1099, 1100), (870, 1100, 1095), (881, 873, 1101), (1101, 873, 1097), (1097, 1098, 1101), (1101, 1098, 1102), (892, 1103, 893), (893, 1103, 878), (878, 1103, 1104), (878, 1104, 1099), (1099, 1104, 1105), (1099, 1105, 1100), (881, 1101, 894), (894, 1101, 895), (895, 1101, 1102), (895, 1102, 1106), (1106, 1102, 1107), (1106, 1107, 1108), (906, 1109, 907), (907, 1109, 892), (892, 1109, 1110), (892, 1110, 1103), (1103, 1110, 1111), (1103, 1111, 1104), (895, 1106, 908), (908, 1106, 909), (909, 1106, 1108), (909, 1108, 1112), (909, 1112, 910), (910, 1112, 1113), (910, 1113, 911), (911, 1113, 1114), (911, 1114, 1115), (911, 1115, 912), (917, 1116, 918), (918, 1116, 919), (919, 1116, 1117), (919, 1117, 1118), (919, 1118, 906), (906, 1118, 1119), (906, 1119, 1109), (1109, 1119, 1110), (1115, 1114, 1120), (912, 1115, 920), (920, 1115, 1120), (920, 1120, 1121), (920, 1121, 921), (921, 1121, 1122), (921, 1122, 922), (922, 1122, 1123), (922, 1123, 923), (923, 1123, 1124), (923, 1124, 917), (917, 1124, 1125), (917, 1125, 1116), (1116, 1125, 1117), (943, 942, 1126), (942, 944, 1126), (1126, 944, 1127), (944, 945, 1127), (1127, 945, 1128), (945, 946, 1128), (1128, 946, 1129), (946, 947, 1129), (1129, 947, 1130), (947, 948, 1130), (1130, 948, 1131), (948, 949, 1131), (1131, 949, 1132), (949, 951, 1132), (957, 956, 1133), (956, 958, 1133), (1133, 958, 1134), (958, 943, 1134), (1134, 943, 1126), (1134, 1126, 1135), (1126, 1127, 1135), (1135, 1127, 1136), (1127, 1128, 1136), (1136, 1128, 1137), (1128, 1129, 1137), (1137, 1129, 1138), (1129, 1130, 1138), (1138, 1130, 1139), (1130, 1131, 1139), (1139, 1131, 1140), (1131, 1132, 1140), (1140, 1132, 1141), (951, 959, 1132), (1132, 959, 1142), (1132, 1142, 1141), (959, 960, 1142), (1142, 960, 1143), (960, 962, 1143), (967, 966, 1144), (966, 957, 1144), (1144, 957, 1133), (1144, 1133, 1145), (1133, 1134, 1145), (1145, 1134, 1146), (1134, 1135, 1146), (1146, 1135, 1147), (1135, 1136, 1147), (1147, 1136, 1148), (1136, 1137, 1148), (1148, 1137, 1149), (1137, 1138, 1149), (1149, 1138, 1150), (1138, 1139, 1150), (1150, 1139, 1151), (1139, 1140, 1151), (1151, 1140, 1152), (1151, 1152, 1153), (1140, 1141, 1152), (1152, 1141, 1154), (1141, 1142, 1154), (1154, 1142, 1155), (1154, 1155, 1156), (1142, 1143, 1155), (1155, 1143, 1157), (962, 968, 1143), (1143, 968, 1158), (1143, 1158, 1157), (968, 969, 1158), (973, 972, 1159), (972, 974, 1159), (1159, 974, 1160), (974, 967, 1160), (1160, 967, 1144), (1160, 1144, 1161), (1144, 1145, 1161), (1161, 1145, 1162), (1145, 1146, 1162), (1162, 1146, 1163), (1146, 1147, 1163), (1163, 1147, 1164), (1147, 1148, 1164), (1164, 1148, 1165), (1164, 1165, 1166), (1148, 1149, 1165), (1165, 1149, 1167), (1149, 1150, 1167), (1167, 1150, 1168), (1150, 1151, 1168), (1168, 1151, 1169), (1151, 1153, 1169), (1155, 1170, 1156), (1155, 1157, 1170), (1170, 1157, 1171), (1157, 1158, 1171), (1171, 1158, 1172), (1171, 1172, 1173), (976, 1172, 969), (969, 1172, 1158), (980, 979, 1174), (979, 973, 1174), (1174, 973, 1159), (1174, 1159, 1175), (1159, 1160, 1175), (1175, 1160, 1176), (1160, 1161, 1176), (1176, 1161, 1177), (1161, 1162, 1177), (1177, 1162, 1178), (1162, 1163, 1178), (1178, 1163, 1179), (1163, 1164, 1179), (1179, 1164, 1180), (1179, 1180, 1181), (1164, 1166, 1180), (1172, 1182, 1173), (976, 981, 1172), (1172, 981, 1183), (1172, 1183, 1182), (1182, 1183, 1184), (981, 983, 1183), (987, 986, 1185), (986, 980, 1185), (1185, 980, 1174), (1185, 1174, 1186), (1174, 1175, 1186), (1186, 1175, 1187), (1175, 1176, 1187), (1187, 1176, 1188), (1176, 1177, 1188), (1188, 1177, 1189), (1177, 1178, 1189), (1189, 1178, 1190), (1178, 1179, 1190), (1190, 1179, 1191), (1179, 1181, 1191), (1191, 1181, 1192), (1183, 1193, 1184), (983, 988, 1183), (1183, 988, 1194), (1183, 1194, 1193), (1193, 1194, 1195), (988, 989, 1194), (993, 987, 1196), (1196, 987, 1185), (1185, 1186, 1196), (1196, 1186, 1197), (1186, 1187, 1197), (1197, 1187, 1198), (1187, 1188, 1198), (1198, 1188, 1199), (1188, 1189, 1199), (1199, 1189, 1200), (1189, 1190, 1200), (1200, 1190, 1201), (1190, 1191, 1201), (1201, 1191, 1202), (1191, 1192, 1202), (1202, 1192, 1203), (1194, 1204, 1195), (989, 994, 1194), (1194, 994, 1205), (1194, 1205, 1204), (1204, 1205, 1206), (994, 995, 1205), (999, 998, 1207), (998, 993, 1207), (1207, 993, 1196), (1207, 1196, 1208), (1196, 1197, 1208), (1208, 1197, 1209), (1197, 1198, 1209), (1209, 1198, 1210), (1198, 1199, 1210), (1210, 1199, 1211), (1199, 1200, 1211), (1211, 1200, 1212), (1200, 1201, 1212), (1212, 1201, 1213), (1201, 1202, 1213), (1213, 1202, 1214), (1202, 1203, 1214), (1214, 1203, 1215), (1205, 1216, 1206), (1206, 1216, 1217), (1001, 1216, 995), (995, 1216, 1205), (1005, 999, 1218), (1218, 999, 1207), (1207, 1208, 1218), (1218, 1208, 1219), (1208, 1209, 1219), (1219, 1209, 1220), (1209, 1210, 1220), (1220, 1210, 1221), (1210, 1211, 1221), (1221, 1211, 1222), (1211, 1212, 1222), (1222, 1212, 1223), (1212, 1213, 1223), (1223, 1213, 1224), (1213, 1214, 1224), (1224, 1214, 1225), (1214, 1215, 1225), (1225, 1215, 1226), (1225, 1226, 1227), (1227, 1226, 1228), (1216, 1229, 1217), (1001, 1006, 1216), (1216, 1006, 1230), (1216, 1230, 1229), (1229, 1230, 1231), (1006, 1007, 1230), (1011, 1005, 1232), (1232, 1005, 1218), (1218, 1219, 1232), (1232, 1219, 1233), (1219, 1220, 1233), (1233, 1220, 1234), (1220, 1221, 1234), (1234, 1221, 1235), (1221, 1222, 1235), (1235, 1222, 1236), (1222, 1223, 1236), (1236, 1223, 1237), (1223, 1224, 1237), (1237, 1224, 1238), (1224, 1225, 1238), (1238, 1225, 1239), (1225, 1227, 1239), (1239, 1227, 1240), (1227, 1228, 1240), (1240, 1228, 1241), (1240, 1241, 1242), (1242, 1241, 1243), (1230, 1244, 1231), (1007, 1012, 1230), (1230, 1012, 1245), (1230, 1245, 1244), (1244, 1245, 1246), (1012, 1013, 1245), (1017, 1011, 1247), (1247, 1011, 1232), (1232, 1233, 1247), (1247, 1233, 1248), (1233, 1234, 1248), (1248, 1234, 1249), (1234, 1235, 1249), (1249, 1235, 1250), (1235, 1236, 1250), (1250, 1236, 1251), (1236, 1237, 1251), (1251, 1237, 1252), (1237, 1238, 1252), (1252, 1238, 1253), (1238, 1239, 1253), (1253, 1239, 1254), (1239, 1240, 1254), (1254, 1240, 1255), (1240, 1242, 1255), (1255, 1242, 1256), (1242, 1243, 1256), (1256, 1243, 1257), (1245, 1258, 1246), (1246, 1258, 1259), (1018, 1258, 1013), (1013, 1258, 1245), (1022, 1017, 1260), (1260, 1017, 1247), (1247, 1248, 1260), (1260, 1248, 1261), (1248, 1249, 1261), (1261, 1249, 1262), (1249, 1250, 1262), (1262, 1250, 1263), (1250, 1251, 1263), (1263, 1251, 1264), (1251, 1252, 1264), (1264, 1252, 1265), (1252, 1253, 1265), (1265, 1253, 1266), (1253, 1254, 1266), (1266, 1254, 1267), (1254, 1255, 1267), (1267, 1255, 1268), (1255, 1256, 1268), (1268, 1256, 1269), (1256, 1257, 1269), (1269, 1257, 1270), (1258, 1271, 1259), (1023, 1272, 1018), (1018, 1272, 1271), (1018, 1271, 1258), (1022, 1260, 1027), (1027, 1260, 1029), (1029, 1260, 1261), (1029, 1261, 1273), (1261, 1262, 1273), (1273, 1262, 1274), (1262, 1263, 1274), (1274, 1263, 1275), (1263, 1264, 1275), (1275, 1264, 1276), (1264, 1265, 1276), (1276, 1265, 1277), (1265, 1266, 1277), (1277, 1266, 1278), (1266, 1267, 1278), (1278, 1267, 1279), (1267, 1268, 1279), (1279, 1268, 1280), (1268, 1269, 1280), (1280, 1269, 1281), (1269, 1270, 1281), (1281, 1270, 1282), (1030, 1283, 1023), (1023, 1283, 1272), (1034, 1029, 1284), (1284, 1029, 1273), (1273, 1274, 1284), (1284, 1274, 1285), (1274, 1275, 1285), (1285, 1275, 1286), (1036, 1286, 1037), (1037, 1286, 1275), (1037, 1275, 1276), (1037, 1276, 1039), (1039, 1276, 1277), (1039, 1277, 1040), (1040, 1277, 1278), (1040, 1278, 1287), (1278, 1279, 1287), (1287, 1279, 1288), (1279, 1280, 1288), (1288, 1280, 1289), (1280, 1281, 1289), (1289, 1281, 1290), (1281, 1282, 1290), (1290, 1282, 1291), (1030, 1042, 1283), (1283, 1042, 1292), (1283, 1292, 1293), (1042, 1043, 1292), (1034, 1284, 1047), (1047, 1284, 1050), (1050, 1284, 1285), (1050, 1285, 1052), (1052, 1285, 1286), (1052, 1286, 1036), (1040, 1287, 1055), (1055, 1287, 1057), (1057, 1287, 1288), (1057, 1288, 1294), (1288, 1289, 1294), (1294, 1289, 1295), (1289, 1290, 1295), (1295, 1290, 1296), (1290, 1291, 1296), (1296, 1291, 1297), (1292, 1298, 1293), (1293, 1298, 1299), (1059, 1298, 1043), (1043, 1298, 1292), (1057, 1294, 1068), (1068, 1294, 1070), (1070, 1294, 1295), (1070, 1295, 1300), (1295, 1296, 1300), (1300, 1296, 1301), (1296, 1297, 1301), (1301, 1297, 1302), (1298, 1303, 1299), (1299, 1303, 1304), (1072, 1303, 1059), (1059, 1303, 1298), (1080, 1070, 1305), (1305, 1070, 1300), (1300, 1301, 1305), (1305, 1301, 1306), (1301, 1302, 1306), (1306, 1302, 1307), (1081, 1308, 1082), (1082, 1308, 1304), (1082, 1304, 1303), (1082, 1303, 1072), (1085, 1080, 1309), (1309, 1080, 1305), (1305, 1306, 1309), (1309, 1306, 1310), (1306, 1307, 1310), (1310, 1307, 1311), (1086, 1312, 1081), (1081, 1312, 1308), (1088, 1085, 1313), (1313, 1085, 1309), (1309, 1310, 1313), (1313, 1310, 1314), (1310, 1311, 1314), (1314, 1311, 1315), (1089, 1316, 1086), (1086, 1316, 1312), (1090, 1088, 1317), (1317, 1088, 1313), (1313, 1314, 1317), (1317, 1314, 1318), (1314, 1315, 1318), (1318, 1315, 1319), (1091, 1320, 1089), (1089, 1320, 1316), (1090, 1317, 1093), (1093, 1317, 1094), (1094, 1317, 1318), (1094, 1318, 1321), (1318, 1319, 1321), (1321, 1319, 1322), (1095, 1323, 1096), (1096, 1323, 1324), (1096, 1324, 1091), (1091, 1324, 1320), (1098, 1094, 1325), (1325, 1094, 1321), (1321, 1322, 1325), (1325, 1322, 1326), (1100, 1327, 1095), (1095, 1327, 1323), (1102, 1098, 1328), (1328, 1098, 1325), (1325, 1326, 1328), (1328, 1326, 1329), (1328, 1329, 1330), (1330, 1329, 1331), (1104, 1332, 1105), (1105, 1332, 1333), (1105, 1333, 1100), (1100, 1333, 1327), (1102, 1328, 1107), (1107, 1328, 1108), (1108, 1328, 1330), (1108, 1330, 1334), (1330, 1331, 1334), (1334, 1331, 1335), (1334, 1335, 1336), (1336, 1335, 1337), (1110, 1338, 1111), (1111, 1338, 1339), (1111, 1339, 1104), (1104, 1339, 1332), (1108, 1334, 1112), (1112, 1334, 1113), (1113, 1334, 1336), (1113, 1336, 1114), (1114, 1336, 1337), (1114, 1337, 1340), (1340, 1337, 1341), (1340, 1341, 1342), (1342, 1341, 1343), (1342, 1343, 1344), (1344, 1343, 1345), (1344, 1345, 1346), (1347, 1348, 1349), (1347, 1349, 1350), (1350, 1349, 1351), (1117, 1350, 1118), (1118, 1350, 1351), (1118, 1351, 1352), (1118, 1352, 1119), (1119, 1352, 1353), (1119, 1353, 1110), (1110, 1353, 1338), (1114, 1340, 1120), (1120, 1340, 1121), (1121, 1340, 1342), (1121, 1342, 1122), (1122, 1342, 1344), (1122, 1344, 1123), (1123, 1344, 1346), (1123, 1346, 1354), (1123, 1354, 1124), (1124, 1354, 1348), (1124, 1348, 1347), (1124, 1347, 1125), (1125, 1347, 1350), (1125, 1350, 1117), (1153, 1152, 1355), (1152, 1154, 1355), (1355, 1154, 1356), (1154, 1156, 1356), (1166, 1165, 1357), (1165, 1167, 1357), (1357, 1167, 1358), (1167, 1168, 1358), (1358, 1168, 1359), (1168, 1169, 1359), (1359, 1169, 1360), (1169, 1153, 1360), (1360, 1153, 1355), (1360, 1355, 1361), (1355, 1356, 1361), (1361, 1356, 1362), (1156, 1170, 1356), (1356, 1170, 1363), (1356, 1363, 1362), (1170, 1171, 1363), (1363, 1171, 1364), (1171, 1173, 1364), (1181, 1180, 1365), (1180, 1166, 1365), (1365, 1166, 1357), (1365, 1357, 1366), (1357, 1358, 1366), (1366, 1358, 1367), (1358, 1359, 1367), (1367, 1359, 1368), (1359, 1360, 1368), (1368, 1360, 1369), (1360, 1361, 1369), (1369, 1361, 1370), (1361, 1362, 1370), (1370, 1362, 1371), (1362, 1363, 1371), (1371, 1363, 1372), (1363, 1364, 1372), (1372, 1364, 1373), (1173, 1182, 1364), (1364, 1182, 1374), (1364, 1374, 1373), (1182, 1184, 1374), (1192, 1181, 1375), (1375, 1181, 1365), (1365, 1366, 1375), (1375, 1366, 1376), (1366, 1367, 1376), (1376, 1367, 1377), (1367, 1368, 1377), (1377, 1368, 1378), (1368, 1369, 1378), (1378, 1369, 1379), (1369, 1370, 1379), (1379, 1370, 1380), (1370, 1371, 1380), (1380, 1371, 1381), (1371, 1372, 1381), (1381, 1372, 1382), (1372, 1373, 1382), (1382, 1373, 1383), (1373, 1374, 1383), (1383, 1374, 1384), (1184, 1193, 1374), (1374, 1193, 1385), (1374, 1385, 1384), (1193, 1195, 1385), (1203, 1192, 1386), (1386, 1192, 1375), (1375, 1376, 1386), (1386, 1376, 1387), (1376, 1377, 1387), (1387, 1377, 1388), (1377, 1378, 1388), (1388, 1378, 1389), (1378, 1379, 1389), (1389, 1379, 1390), (1379, 1380, 1390), (1390, 1380, 1391), (1380, 1381, 1391), (1391, 1381, 1392), (1381, 1382, 1392), (1392, 1382, 1393), (1382, 1383, 1393), (1393, 1383, 1394), (1383, 1384, 1394), (1394, 1384, 1395), (1384, 1385, 1395), (1395, 1385, 1396), (1195, 1204, 1385), (1385, 1204, 1397), (1385, 1397, 1396), (1204, 1206, 1397), (1215, 1203, 1398), (1398, 1203, 1386), (1386, 1387, 1398), (1398, 1387, 1399), (1387, 1388, 1399), (1399, 1388, 1400), (1388, 1389, 1400), (1400, 1389, 1401), (1389, 1390, 1401), (1401, 1390, 1402), (1390, 1391, 1402), (1402, 1391, 1403), (1391, 1392, 1403), (1403, 1392, 1404), (1403, 1404, 1405), (1392, 1393, 1404), (1404, 1393, 1406), (1393, 1394, 1406), (1406, 1394, 1407), (1394, 1395, 1407), (1407, 1395, 1408), (1395, 1396, 1408), (1408, 1396, 1409), (1408, 1409, 1410), (1396, 1397, 1409), (1409, 1397, 1411), (1217, 1411, 1206), (1206, 1411, 1397), (1215, 1398, 1226), (1226, 1398, 1228), (1228, 1398, 1399), (1228, 1399, 1412), (1399, 1400, 1412), (1412, 1400, 1413), (1400, 1401, 1413), (1413, 1401, 1414), (1401, 1402, 1414), (1414, 1402, 1415), (1402, 1403, 1415), (1415, 1403, 1416), (1403, 1405, 1416), (1416, 1405, 1417), (1409, 1418, 1410), (1409, 1411, 1418), (1418, 1411, 1419), (1418, 1419, 1420), (1217, 1229, 1411), (1411, 1229, 1421), (1411, 1421, 1419), (1229, 1231, 1421), (1228, 1412, 1241), (1241, 1412, 1243), (1243, 1412, 1413), (1243, 1413, 1422), (1413, 1414, 1422), (1422, 1414, 1423), (1414, 1415, 1423), (1423, 1415, 1424), (1415, 1416, 1424), (1424, 1416, 1425), (1424, 1425, 1426), (1416, 1417, 1425), (1419, 1427, 1420), (1419, 1421, 1427), (1427, 1421, 1428), (1427, 1428, 1429), (1231, 1244, 1421), (1421, 1244, 1430), (1421, 1430, 1428), (1244, 1246, 1430), (1257, 1243, 1431), (1431, 1243, 1422), (1422, 1423, 1431), (1431, 1423, 1432), (1423, 1424, 1432), (1432, 1424, 1433), (1424, 1426, 1433), (1433, 1426, 1434), (1428, 1435, 1429), (1428, 1430, 1435), (1435, 1430, 1436), (1435, 1436, 1437), (1259, 1436, 1246), (1246, 1436, 1430), (1270, 1257, 1438), (1438, 1257, 1431), (1431, 1432, 1438), (1438, 1432, 1439), (1432, 1433, 1439), (1439, 1433, 1440), (1433, 1434, 1440), (1440, 1434, 1441), (1436, 1442, 1437), (1259, 1271, 1436), (1436, 1271, 1443), (1436, 1443, 1442), (1442, 1443, 1444), (1271, 1272, 1443), (1282, 1270, 1445), (1445, 1270, 1438), (1438, 1439, 1445), (1445, 1439, 1446), (1439, 1440, 1446), (1446, 1440, 1447), (1440, 1441, 1447), (1447, 1441, 1448), (1443, 1449, 1444), (1444, 1449, 1450), (1283, 1449, 1272), (1272, 1449, 1443), (1291, 1282, 1451), (1451, 1282, 1445), (1445, 1446, 1451), (1451, 1446, 1452), (1446, 1447, 1452), (1452, 1447, 1453), (1447, 1448, 1453), (1453, 1448, 1454), (1449, 1455, 1450), (1450, 1455, 1456), (1293, 1455, 1283), (1283, 1455, 1449), (1297, 1291, 1457), (1457, 1291, 1451), (1451, 1452, 1457), (1457, 1452, 1458), (1452, 1453, 1458), (1458, 1453, 1459), (1453, 1454, 1459), (1459, 1454, 1460), (1455, 1461, 1456), (1456, 1461, 1462), (1299, 1461, 1293), (1293, 1461, 1455), (1302, 1297, 1463), (1463, 1297, 1457), (1457, 1458, 1463), (1463, 1458, 1464), (1458, 1459, 1464), (1464, 1459, 1465), (1464, 1465, 1466), (1459, 1460, 1465), (1461, 1467, 1462), (1462, 1467, 1468), (1304, 1467, 1299), (1299, 1467, 1461), (1307, 1302, 1469), (1469, 1302, 1463), (1463, 1464, 1469), (1469, 1464, 1470), (1464, 1466, 1470), (1470, 1466, 1471), (1467, 1472, 1468), (1468, 1472, 1473), (1308, 1472, 1304), (1304, 1472, 1467), (1311, 1307, 1474), (1474, 1307, 1469), (1469, 1470, 1474), (1474, 1470, 1475), (1470, 1471, 1475), (1475, 1471, 1476), (1472, 1477, 1473), (1473, 1477, 1478), (1312, 1477, 1308), (1308, 1477, 1472), (1315, 1311, 1479), (1479, 1311, 1474), (1474, 1475, 1479), (1479, 1475, 1480), (1475, 1476, 1480), (1480, 1476, 1481), (1477, 1482, 1478), (1478, 1482, 1483), (1316, 1482, 1312), (1312, 1482, 1477), (1319, 1315, 1484), (1484, 1315, 1479), (1479, 1480, 1484), (1484, 1480, 1485), (1480, 1481, 1485), (1485, 1481, 1486), (1482, 1487, 1483), (1483, 1487, 1488), (1320, 1487, 1316), (1316, 1487, 1482), (1322, 1319, 1489), (1489, 1319, 1484), (1484, 1485, 1489), (1489, 1485, 1490), (1485, 1486, 1490), (1490, 1486, 1491), (1492, 1493, 1494), (1323, 1492, 1324), (1324, 1492, 1494), (1324, 1494, 1487), (1487, 1494, 1488), (1324, 1487, 1320), (1326, 1322, 1495), (1495, 1322, 1489), (1489, 1490, 1495), (1495, 1490, 1496), (1490, 1491, 1496), (1496, 1491, 1497), (1496, 1497, 1498), (1498, 1497, 1499), (1500, 1501, 1502), (1500, 1502, 1503), (1503, 1502, 1493), (1503, 1493, 1492), (1327, 1503, 1323), (1323, 1503, 1492), (1326, 1495, 1329), (1329, 1495, 1331), (1331, 1495, 1496), (1331, 1496, 1504), (1496, 1498, 1504), (1504, 1498, 1505), (1498, 1499, 1505), (1505, 1499, 1506), (1505, 1506, 1507), (1507, 1506, 1508), (1509, 1510, 1511), (1509, 1511, 1512), (1512, 1511, 1501), (1512, 1501, 1500), (1332, 1512, 1333), (1333, 1512, 1500), (1333, 1500, 1503), (1333, 1503, 1327), (1331, 1504, 1335), (1335, 1504, 1337), (1337, 1504, 1505), (1337, 1505, 1513), (1505, 1507, 1513), (1513, 1507, 1514), (1507, 1508, 1514), (1514, 1508, 1515), (1514, 1515, 1516), (1516, 1515, 1517), (1517, 1515, 1518), (1517, 1518, 1519), (1519, 1518, 1520), (1519, 1520, 1521), (1521, 1520, 1522), (1521, 1522, 1523), (1523, 1522, 1524), (1523, 1524, 1525), (1525, 1524, 1510), (1525, 1510, 1509), (1338, 1525, 1339), (1339, 1525, 1509), (1339, 1509, 1512), (1339, 1512, 1332), (1337, 1513, 1341), (1341, 1513, 1343), (1343, 1513, 1514), (1343, 1514, 1345), (1345, 1514, 1516), (1345, 1516, 1346), (1346, 1516, 1517), (1346, 1517, 1526), (1348, 1526, 1349), (1349, 1526, 1517), (1349, 1517, 1519), (1349, 1519, 1351), (1351, 1519, 1521), (1351, 1521, 1352), (1352, 1521, 1523), (1352, 1523, 1353), (1353, 1523, 1525), (1353, 1525, 1338), (1346, 1526, 1354), (1354, 1526, 1348), (1405, 1404, 1527), (1404, 1406, 1527), (1527, 1406, 1528), (1406, 1407, 1528), (1528, 1407, 1529), (1407, 1408, 1529), (1529, 1408, 1530), (1408, 1410, 1530), (1417, 1405, 1531), (1531, 1405, 1527), (1527, 1528, 1531), (1531, 1528, 1532), (1528, 1529, 1532), (1532, 1529, 1533), (1529, 1530, 1533), (1533, 1530, 1534), (1410, 1418, 1530), (1530, 1418, 1535), (1530, 1535, 1534), (1418, 1420, 1535), (1426, 1425, 1536), (1425, 1417, 1536), (1536, 1417, 1531), (1536, 1531, 1537), (1531, 1532, 1537), (1537, 1532, 1538), (1532, 1533, 1538), (1538, 1533, 1539), (1533, 1534, 1539), (1539, 1534, 1540), (1534, 1535, 1540), (1540, 1535, 1541), (1420, 1427, 1535), (1535, 1427, 1542), (1535, 1542, 1541), (1427, 1429, 1542), (1434, 1426, 1543), (1543, 1426, 1536), (1536, 1537, 1543), (1543, 1537, 1544), (1537, 1538, 1544), (1544, 1538, 1545), (1538, 1539, 1545), (1545, 1539, 1546), (1539, 1540, 1546), (1546, 1540, 1547), (1540, 1541, 1547), (1547, 1541, 1548), (1541, 1542, 1548), (1548, 1542, 1549), (1429, 1435, 1542), (1542, 1435, 1550), (1542, 1550, 1549), (1435, 1437, 1550), (1441, 1434, 1551), (1551, 1434, 1543), (1543, 1544, 1551), (1551, 1544, 1552), (1544, 1545, 1552), (1552, 1545, 1553), (1545, 1546, 1553), (1553, 1546, 1554), (1546, 1547, 1554), (1554, 1547, 1555), (1547, 1548, 1555), (1555, 1548, 1556), (1548, 1549, 1556), (1556, 1549, 1557), (1549, 1550, 1557), (1557, 1550, 1558), (1437, 1442, 1550), (1550, 1442, 1559), (1550, 1559, 1558), (1442, 1444, 1559), (1448, 1441, 1560), (1560, 1441, 1551), (1551, 1552, 1560), (1560, 1552, 1561), (1552, 1553, 1561), (1561, 1553, 1562), (1553, 1554, 1562), (1562, 1554, 1563), (1554, 1555, 1563), (1563, 1555, 1564), (1563, 1564, 1565), (1555, 1556, 1564), (1564, 1556, 1566), (1556, 1557, 1566), (1566, 1557, 1567), (1557, 1558, 1567), (1567, 1558, 1568), (1567, 1568, 1569), (1558, 1559, 1568), (1568, 1559, 1570), (1450, 1570, 1444), (1444, 1570, 1559), (1454, 1448, 1571), (1571, 1448, 1560), (1560, 1561, 1571), (1571, 1561, 1572), (1561, 1562, 1572), (1572, 1562, 1573), (1562, 1563, 1573), (1573, 1563, 1574), (1573, 1574, 1575), (1563, 1565, 1574), (1568, 1576, 1569), (1569, 1576, 1577), (1568, 1570, 1576), (1576, 1570, 1578), (1456, 1578, 1450), (1450, 1578, 1570), (1460, 1454, 1579), (1579, 1454, 1571), (1571, 1572, 1579), (1579, 1572, 1580), (1572, 1573, 1580), (1580, 1573, 1581), (1573, 1575, 1581), (1581, 1575, 1582), (1576, 1583, 1577), (1577, 1583, 1584), (1576, 1578, 1583), (1583, 1578, 1585), (1462, 1585, 1456), (1456, 1585, 1578), (1466, 1465, 1586), (1465, 1460, 1586), (1586, 1460, 1579), (1586, 1579, 1587), (1579, 1580, 1587), (1587, 1580, 1588), (1580, 1581, 1588), (1588, 1581, 1589), (1581, 1582, 1589), (1589, 1582, 1590), (1583, 1591, 1584), (1584, 1591, 1592), (1583, 1585, 1591), (1591, 1585, 1593), (1468, 1593, 1462), (1462, 1593, 1585), (1471, 1466, 1594), (1594, 1466, 1586), (1586, 1587, 1594), (1594, 1587, 1595), (1587, 1588, 1595), (1595, 1588, 1596), (1588, 1589, 1596), (1596, 1589, 1597), (1596, 1597, 1598), (1589, 1590, 1597), (1591, 1599, 1592), (1592, 1599, 1600), (1591, 1593, 1599), (1599, 1593, 1601), (1473, 1601, 1468), (1468, 1601, 1593), (1476, 1471, 1602), (1602, 1471, 1594), (1594, 1595, 1602), (1602, 1595, 1603), (1595, 1596, 1603), (1603, 1596, 1604), (1596, 1598, 1604), (1604, 1598, 1605), (1599, 1606, 1600), (1600, 1606, 1607), (1599, 1601, 1606), (1606, 1601, 1608), (1478, 1608, 1473), (1473, 1608, 1601), (1481, 1476, 1609), (1609, 1476, 1602), (1602, 1603, 1609), (1609, 1603, 1610), (1603, 1604, 1610), (1610, 1604, 1611), (1604, 1605, 1611), (1611, 1605, 1612), (1613, 1614, 1615), (1613, 1615, 1616), (1616, 1615, 1607), (1616, 1607, 1606), (1606, 1608, 1616), (1616, 1608, 1617), (1483, 1617, 1478), (1478, 1617, 1608), (1486, 1481, 1618), (1618, 1481, 1609), (1609, 1610, 1618), (1618, 1610, 1619), (1610, 1611, 1619), (1619, 1611, 1620), (1611, 1612, 1620), (1620, 1612, 1621), (1620, 1621, 1622), (1622, 1621, 1623), (1624, 1625, 1626), (1624, 1626, 1627), (1627, 1626, 1614), (1627, 1614, 1613), (1613, 1616, 1627), (1627, 1616, 1628), (1616, 1617, 1628), (1628, 1617, 1629), (1488, 1629, 1483), (1483, 1629, 1617), (1491, 1486, 1630), (1630, 1486, 1618), (1618, 1619, 1630), (1630, 1619, 1631), (1619, 1620, 1631), (1631, 1620, 1632), (1620, 1622, 1632), (1632, 1622, 1633), (1622, 1623, 1633), (1633, 1623, 1634), (1633, 1634, 1635), (1635, 1634, 1636), (1636, 1634, 1637), (1636, 1637, 1638), (1638, 1637, 1625), (1638, 1625, 1624), (1624, 1627, 1638), (1638, 1627, 1639), (1627, 1628, 1639), (1639, 1628, 1640), (1493, 1640, 1494), (1494, 1640, 1628), (1494, 1628, 1629), (1494, 1629, 1488), (1491, 1630, 1497), (1497, 1630, 1499), (1499, 1630, 1631), (1499, 1631, 1641), (1631, 1632, 1641), (1641, 1632, 1642), (1632, 1633, 1642), (1642, 1633, 1643), (1633, 1635, 1643), (1643, 1635, 1644), (1635, 1636, 1644), (1644, 1636, 1645), (1636, 1638, 1645), (1645, 1638, 1646), (1638, 1639, 1646), (1646, 1639, 1647), (1501, 1647, 1502), (1502, 1647, 1639), (1502, 1639, 1640), (1502, 1640, 1493), (1499, 1641, 1506), (1506, 1641, 1508), (1508, 1641, 1642), (1508, 1642, 1648), (1642, 1643, 1648), (1648, 1643, 1649), (1643, 1644, 1649), (1649, 1644, 1650), (1644, 1645, 1650), (1650, 1645, 1651), (1645, 1646, 1651), (1651, 1646, 1652), (1510, 1652, 1511), (1511, 1652, 1646), (1511, 1646, 1647), (1511, 1647, 1501), (1508, 1648, 1515), (1515, 1648, 1518), (1518, 1648, 1649), (1518, 1649, 1520), (1520, 1649, 1650), (1520, 1650, 1522), (1522, 1650, 1651), (1522, 1651, 1524), (1524, 1651, 1652), (1524, 1652, 1510), (1565, 1564, 1653), (1564, 1566, 1653), (1653, 1566, 1654), (1566, 1567, 1654), (1654, 1567, 1655), (1567, 1569, 1655), (1575, 1574, 1656), (1574, 1565, 1656), (1656, 1565, 1653), (1656, 1653, 1657), (1653, 1654, 1657), (1657, 1654, 1658), (1654, 1655, 1658), (1658, 1655, 1659), (1577, 1659, 1569), (1569, 1659, 1655), (1582, 1575, 1660), (1660, 1575, 1656), (1656, 1657, 1660), (1660, 1657, 1661), (1657, 1658, 1661), (1661, 1658, 1662), (1658, 1659, 1662), (1662, 1659, 1663), (1584, 1663, 1577), (1577, 1663, 1659), (1590, 1582, 1664), (1664, 1582, 1660), (1660, 1661, 1664), (1664, 1661, 1665), (1661, 1662, 1665), (1665, 1662, 1666), (1662, 1663, 1666), (1666, 1663, 1667), (1592, 1667, 1584), (1584, 1667, 1663), (1598, 1597, 1668), (1597, 1590, 1668), (1668, 1590, 1664), (1668, 1664, 1669), (1664, 1665, 1669), (1669, 1665, 1670), (1665, 1666, 1670), (1670, 1666, 1671), (1666, 1667, 1671), (1671, 1667, 1672), (1600, 1672, 1592), (1592, 1672, 1667), (1605, 1598, 1673), (1673, 1598, 1668), (1668, 1669, 1673), (1673, 1669, 1674), (1669, 1670, 1674), (1674, 1670, 1675), (1670, 1671, 1675), (1675, 1671, 1676), (1671, 1672, 1676), (1676, 1672, 1677), (1607, 1677, 1600), (1600, 1677, 1672), (1612, 1605, 1678), (1678, 1605, 1673), (1673, 1674, 1678), (1678, 1674, 1679), (1674, 1675, 1679), (1679, 1675, 1680), (1675, 1676, 1680), (1680, 1676, 1681), (1614, 1681, 1615), (1615, 1681, 1676), (1615, 1676, 1677), (1615, 1677, 1607), (1612, 1678, 1621), (1621, 1678, 1623), (1623, 1678, 1679), (1623, 1679, 1682), (1679, 1680, 1682), (1682, 1680, 1683), (1625, 1683, 1626), (1626, 1683, 1680), (1626, 1680, 1681), (1626, 1681, 1614), (1623, 1682, 1634), (1634, 1682, 1637), (1637, 1682, 1683), (1637, 1683, 1625)])
me_n190120_3d_iso80.materials.append(mat_material_002)
me_n190120_3d_iso80.use_remesh_fix_poles = True
me_n190120_3d_iso80.use_remesh_preserve_attributes = False
me_n190120_3d_iso80.use_mirror_vertex_groups = False
me_n190120_3d_iso80.update()

# ---- objects
ob_n190120_3d_iso80 = bpy.data.objects.new('N190120 3D iso80', me_n190120_3d_iso80)

# ---- transforms, parenting, visibility, modifiers, constraints
ob_n190120_3d_iso80.location = (0.0, 0.0, 0.0)
ob_n190120_3d_iso80.lineart.crease_threshold = 0.0

# ---- collection membership
col_collection.objects.link(ob_n190120_3d_iso80)

# ---- scene / render settings (as saved in the file)
scene.frame_start = 1; scene.frame_end = 250; scene.frame_set(1)
scene.render.engine = 'BLENDER_EEVEE_NEXT'
scene.cycles.use_denoising = False
scene.cycles.samples = 128
scene.cycles.sampling_pattern = 'TABULATED_SOBOL'
scene.cycles.use_adaptive_sampling = False
scene.cycles.use_light_tree = False
scene.view_settings.view_transform = 'Filmic'
bpy.context.view_layer.update()

# ---- added for rendering (the .blend has no active camera and no usable light): camera, sun
cam_auto = bpy.data.cameras.new('AutoCamera')
cam_auto.lens = 50.0
cam_auto.sensor_width = 36.0
cam_auto.clip_end = 1272.9
ob_auto_camera = bpy.data.objects.new('AutoCamera', cam_auto)
scene.collection.objects.link(ob_auto_camera)
ob_auto_camera.location = (68.681, -90.3686, 58.1769)
ob_auto_camera.rotation_euler = (1.09748, -7.21219e-08, 0.694738)
scene.camera = ob_auto_camera
light_auto_sun = bpy.data.lights.new('AutoSun', 'SUN')
light_auto_sun.energy = 3.0
light_auto_sun.angle = 0.0523599
ob_auto_sun = bpy.data.objects.new('AutoSun', light_auto_sun)
scene.collection.objects.link(ob_auto_sun)
ob_auto_sun.rotation_euler = (0.872665, 0.174533, 0.523599)
bpy.context.view_layer.update()
